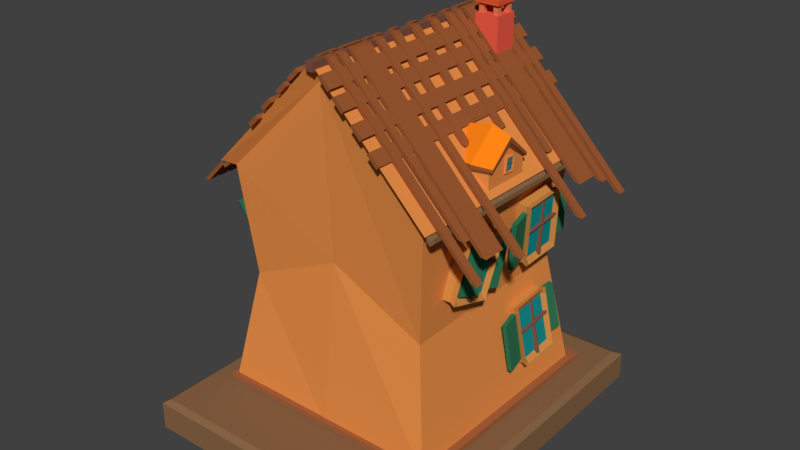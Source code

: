 # Source: DOMEK1.blend  (saved by Blender 2.79.0; exported with 4.5.12 LTS)
import bpy
from mathutils import Matrix  # noqa: F401  (used for matrix-valued properties, if any)

bpy.ops.wm.read_factory_settings(use_empty=True)
scene = bpy.context.scene
scene.name = 'Scene'

# ---- collections
col_collection_1 = bpy.data.collections.new('Collection 1'); scene.collection.children.link(col_collection_1)

# ---- materials (node trees are filled in below, after node groups)
mat_material_010 = bpy.data.materials.new('Material.010')
mat_material_010.alpha_threshold = 0.0
mat_material_010.roughness = 0.5
mat_material_002 = bpy.data.materials.new('Material.002')
mat_material_002.alpha_threshold = 0.0
mat_material_002.roughness = 0.5
mat_material_011 = bpy.data.materials.new('Material.011')
mat_material_011.alpha_threshold = 0.0
mat_material_011.roughness = 0.5
mat_material_013 = bpy.data.materials.new('Material.013')
mat_material_013.alpha_threshold = 0.0
mat_material_013.roughness = 0.5
mat_material_012 = bpy.data.materials.new('Material.012')
mat_material_012.alpha_threshold = 0.0
mat_material_012.roughness = 0.5
mat_material_007 = bpy.data.materials.new('Material.007')
mat_material_007.alpha_threshold = 0.0
mat_material_007.roughness = 0.5
mat_material_008 = bpy.data.materials.new('Material.008')
mat_material_008.alpha_threshold = 0.0
mat_material_008.roughness = 0.5
mat_material_015 = bpy.data.materials.new('Material.015')
mat_material_015.alpha_threshold = 0.0
mat_material_015.roughness = 0.5
mat_material_017 = bpy.data.materials.new('Material.017')
mat_material_017.alpha_threshold = 0.0
mat_material_017.roughness = 0.5
mat_material_004 = bpy.data.materials.new('Material.004')
mat_material_004.alpha_threshold = 0.0
mat_material_004.roughness = 0.5
mat_material_016 = bpy.data.materials.new('Material.016')
mat_material_016.alpha_threshold = 0.0
mat_material_016.roughness = 0.5
mat_material_003 = bpy.data.materials.new('Material.003')
mat_material_003.alpha_threshold = 0.0
mat_material_003.roughness = 0.5
mat_material_005 = bpy.data.materials.new('Material.005')
mat_material_005.alpha_threshold = 0.0
mat_material_005.roughness = 0.5
mat_material_006 = bpy.data.materials.new('Material.006')
mat_material_006.alpha_threshold = 0.0
mat_material_006.roughness = 0.5
mat_material_009 = bpy.data.materials.new('Material.009')
mat_material_009.alpha_threshold = 0.0
mat_material_009.roughness = 0.5

# ---- material node trees
mat_material_010.use_nodes = True; mat_material_010.node_tree.nodes.clear()
_N = mat_material_010.node_tree.nodes; _L = mat_material_010.node_tree.links
n0 = _N.new('ShaderNodeOutputMaterial'); n0.name = 'Material Output'; n0.location = (300, 300)
n1 = _N.new('ShaderNodeBsdfDiffuse'); n1.name = 'Diffuse BSDF'; n1.location = (10, 300)
n1.inputs[0].default_value = (0.2122, 0.08438, 0.05781, 1.0)
_L.new(n1.outputs[0], n0.inputs[0])
n0.is_active_output = True
mat_material_002.use_nodes = True; mat_material_002.node_tree.nodes.clear()
_N = mat_material_002.node_tree.nodes; _L = mat_material_002.node_tree.links
n0 = _N.new('ShaderNodeOutputMaterial'); n0.name = 'Material Output'; n0.location = (300, 300)
n1 = _N.new('ShaderNodeBsdfDiffuse'); n1.name = 'Diffuse BSDF'; n1.location = (10, 300)
n1.inputs[0].default_value = (0.8, 0.2738, 0.06595, 1.0)
_L.new(n1.outputs[0], n0.inputs[0])
n0.is_active_output = True
mat_material_011.use_nodes = True; mat_material_011.node_tree.nodes.clear()
_N = mat_material_011.node_tree.nodes; _L = mat_material_011.node_tree.links
n0 = _N.new('ShaderNodeOutputMaterial'); n0.name = 'Material Output'; n0.location = (300, 300)
n1 = _N.new('ShaderNodeBsdfDiffuse'); n1.name = 'Diffuse BSDF'; n1.location = (10, 300)
n1.inputs[0].default_value = (0.2529, 0.1334, 0.06331, 1.0)
_L.new(n1.outputs[0], n0.inputs[0])
n0.is_active_output = True
mat_material_013.use_nodes = True; mat_material_013.node_tree.nodes.clear()
_N = mat_material_013.node_tree.nodes; _L = mat_material_013.node_tree.links
n0 = _N.new('ShaderNodeOutputMaterial'); n0.name = 'Material Output'; n0.location = (300, 300)
n1 = _N.new('ShaderNodeBsdfDiffuse'); n1.name = 'Diffuse BSDF'; n1.location = (10, 300)
n1.inputs[0].default_value = (1.0, 0.2383, 0.00812, 1.0)
_L.new(n1.outputs[0], n0.inputs[0])
n0.is_active_output = True
mat_material_012.use_nodes = True; mat_material_012.node_tree.nodes.clear()
_N = mat_material_012.node_tree.nodes; _L = mat_material_012.node_tree.links
n0 = _N.new('ShaderNodeOutputMaterial'); n0.name = 'Material Output'; n0.location = (300, 300)
n1 = _N.new('ShaderNodeBsdfDiffuse'); n1.name = 'Diffuse BSDF'; n1.location = (10, 300)
n1.inputs[0].default_value = (0.3264, 0.09872, 0.03205, 1.0)
_L.new(n1.outputs[0], n0.inputs[0])
n0.is_active_output = True
mat_material_007.use_nodes = True; mat_material_007.node_tree.nodes.clear()
_N = mat_material_007.node_tree.nodes; _L = mat_material_007.node_tree.links
n0 = _N.new('ShaderNodeOutputMaterial'); n0.name = 'Material Output'; n0.location = (300, 300)
n1 = _N.new('ShaderNodeBsdfDiffuse'); n1.name = 'Diffuse BSDF'; n1.location = (10, 300)
n1.inputs[0].default_value = (0.6619, 0.2723, 0.064, 1.0)
_L.new(n1.outputs[0], n0.inputs[0])
n0.is_active_output = True
mat_material_008.use_nodes = True; mat_material_008.node_tree.nodes.clear()
_N = mat_material_008.node_tree.nodes; _L = mat_material_008.node_tree.links
n0 = _N.new('ShaderNodeOutputMaterial'); n0.name = 'Material Output'; n0.location = (300, 300)
n1 = _N.new('ShaderNodeBsdfDiffuse'); n1.name = 'Diffuse BSDF'; n1.location = (10, 300)
n1.inputs[0].default_value = (0.008769, 0.2883, 0.2883, 1.0)
_L.new(n1.outputs[0], n0.inputs[0])
n0.is_active_output = True
mat_material_015.use_nodes = True; mat_material_015.node_tree.nodes.clear()
_N = mat_material_015.node_tree.nodes; _L = mat_material_015.node_tree.links
n0 = _N.new('ShaderNodeOutputMaterial'); n0.name = 'Material Output'; n0.location = (300, 300)
n1 = _N.new('ShaderNodeBsdfDiffuse'); n1.name = 'Diffuse BSDF'; n1.location = (10, 300)
n1.inputs[0].default_value = (0.8689, 0.1105, 0.06482, 1.0)
_L.new(n1.outputs[0], n0.inputs[0])
n0.is_active_output = True
mat_material_017.use_nodes = True; mat_material_017.node_tree.nodes.clear()
_N = mat_material_017.node_tree.nodes; _L = mat_material_017.node_tree.links
n0 = _N.new('ShaderNodeOutputMaterial'); n0.name = 'Material Output'; n0.location = (300, 300)
n1 = _N.new('ShaderNodeBsdfDiffuse'); n1.name = 'Diffuse BSDF'; n1.location = (10, 300)
n1.inputs[0].default_value = (0.8, 0.1027, 0.03772, 1.0)
_L.new(n1.outputs[0], n0.inputs[0])
n0.is_active_output = True
mat_material_004.use_nodes = True; mat_material_004.node_tree.nodes.clear()
_N = mat_material_004.node_tree.nodes; _L = mat_material_004.node_tree.links
n0 = _N.new('ShaderNodeOutputMaterial'); n0.name = 'Material Output'; n0.location = (300, 300)
n1 = _N.new('ShaderNodeBsdfDiffuse'); n1.name = 'Diffuse BSDF'; n1.location = (10, 300)
n1.inputs[0].default_value = (0.3763, 0.1301, 0.04817, 1.0)
_L.new(n1.outputs[0], n0.inputs[0])
n0.is_active_output = True
mat_material_016.use_nodes = True; mat_material_016.node_tree.nodes.clear()
_N = mat_material_016.node_tree.nodes; _L = mat_material_016.node_tree.links
n0 = _N.new('ShaderNodeOutputMaterial'); n0.name = 'Material Output'; n0.location = (300, 300)
n1 = _N.new('ShaderNodeBsdfDiffuse'); n1.name = 'Diffuse BSDF'; n1.location = (10, 300)
n1.inputs[0].default_value = (0.8, 0.1992, 0.09667, 1.0)
_L.new(n1.outputs[0], n0.inputs[0])
n0.is_active_output = True
mat_material_003.use_nodes = True; mat_material_003.node_tree.nodes.clear()
_N = mat_material_003.node_tree.nodes; _L = mat_material_003.node_tree.links
n0 = _N.new('ShaderNodeOutputMaterial'); n0.name = 'Material Output'; n0.location = (300, 300)
n1 = _N.new('ShaderNodeBsdfDiffuse'); n1.name = 'Diffuse BSDF'; n1.location = (10, 300)
n1.inputs[0].default_value = (0.4969, 0.1683, 0.06125, 1.0)
n1.inputs[1].default_value = 1.0
_L.new(n1.outputs[0], n0.inputs[0])
n0.is_active_output = True
mat_material_005.use_nodes = True; mat_material_005.node_tree.nodes.clear()
_N = mat_material_005.node_tree.nodes; _L = mat_material_005.node_tree.links
n0 = _N.new('ShaderNodeOutputMaterial'); n0.name = 'Material Output'; n0.location = (300, 300)
n1 = _N.new('ShaderNodeBsdfDiffuse'); n1.name = 'Diffuse BSDF'; n1.location = (10, 300)
n1.inputs[0].default_value = (0.8, 0.5703, 0.1115, 1.0)
_L.new(n1.outputs[0], n0.inputs[0])
n0.is_active_output = True
mat_material_006.use_nodes = True; mat_material_006.node_tree.nodes.clear()
_N = mat_material_006.node_tree.nodes; _L = mat_material_006.node_tree.links
n0 = _N.new('ShaderNodeOutputMaterial'); n0.name = 'Material Output'; n0.location = (300, 300)
n1 = _N.new('ShaderNodeBsdfDiffuse'); n1.name = 'Diffuse BSDF'; n1.location = (10, 300)
n1.inputs[0].default_value = (0.05382, 0.07982, 0.1574, 1.0)
_L.new(n1.outputs[0], n0.inputs[0])
n0.is_active_output = True
mat_material_009.use_nodes = True; mat_material_009.node_tree.nodes.clear()
_N = mat_material_009.node_tree.nodes; _L = mat_material_009.node_tree.links
n0 = _N.new('ShaderNodeOutputMaterial'); n0.name = 'Material Output'; n0.location = (300, 300)
n1 = _N.new('ShaderNodeBsdfDiffuse'); n1.name = 'Diffuse BSDF'; n1.location = (10, 300)
n1.inputs[0].default_value = (0.0311, 0.1844, 0.08883, 1.0)
_L.new(n1.outputs[0], n0.inputs[0])
n0.is_active_output = True

# ---- world
world_world = bpy.data.worlds.new('World'); scene.world = world_world
world_world.color = (0.05088, 0.05088, 0.05088)
world_world.use_sun_shadow = False
world_world.sun_shadow_jitter_overblur = 0.0
world_world.cycles.sampling_method = 'MANUAL'

# ---- meshes
me_cube_010 = bpy.data.meshes.new('Cube.010')
me_cube_010.from_pydata([(-1.0, -9.189, -1.0), (-1.0, -9.189, 1.0), (-1.0, 53.65, -1.0), (-1.0, 53.65, 1.0), (1.0, -9.189, -1.0), (1.0, -9.189, 1.0), (1.0, 53.65, -1.0), (1.0, 53.65, 1.0)], [], [(0, 1, 3, 2), (2, 3, 7, 6), (6, 7, 5, 4), (4, 5, 1, 0), (2, 6, 4, 0), (7, 3, 1, 5)])
me_cube_010.materials.append(mat_material_010)
me_cube_010.use_remesh_preserve_volume = False
me_cube_010.use_remesh_preserve_attributes = False
me_cube_010.use_mirror_vertex_groups = False
me_cube_010.update()
me_cube_007 = bpy.data.meshes.new('Cube.007')
me_cube_007.from_pydata([(-1.0, -1.0, -1.0), (-1.0, -1.0, 1.0), (-1.0, 1.0, -1.0), (-1.0, 1.0, 1.0), (1.0, -1.0, -1.0), (1.0, -1.0, 1.0), (1.0, 1.0, -1.0), (1.0, 1.0, 1.0), (0.0, 1.0, -1.0), (0.0, 1.0, 2.0), (0.0, -1.0, -1.0), (0.0, -1.0, 2.0), (-0.9185, -0.9185, 0.9584), (-0.9185, 0.9185, 0.9584), (0.9185, 0.9185, 0.9584), (0.9185, -0.9185, 0.9584), (0.0, -0.9185, 1.846), (0.0, 0.9185, 1.846), (-0.8326, 0.8326, -0.1289), (0.8326, 0.8326, 0.05143), (0.8326, -0.8326, -0.001282), (0.0, -0.8326, 0.3838), (0.0, 0.8326, 0.3838), (-0.8326, -0.8326, -0.001282)], [], [(12, 1, 3, 13), (17, 9, 7, 14), (14, 7, 5, 15), (16, 11, 1, 12), (8, 6, 4, 10), (9, 3, 1, 11), (7, 9, 11, 5), (2, 8, 10, 0), (15, 5, 11, 16), (13, 3, 9, 17), (18, 13, 17, 22), (20, 15, 16, 21), (21, 16, 12, 23), (19, 14, 15, 20), (22, 17, 14, 19), (23, 12, 13, 18), (0, 23, 18, 2), (8, 22, 19, 6), (6, 19, 20, 4), (10, 21, 23, 0), (4, 20, 21, 10), (2, 18, 22, 8)])
me_cube_007.materials.append(mat_material_002)
me_cube_007.use_remesh_preserve_volume = False
me_cube_007.use_remesh_preserve_attributes = False
me_cube_007.use_mirror_vertex_groups = False
me_cube_007.update()
me_cube_008 = bpy.data.meshes.new('Cube.008')
me_cube_008.from_pydata([(-1.0, -11.84, -1.0), (-1.0, -11.84, 0.08816), (-1.0, 47.14, -1.0), (-1.0, 47.14, 0.08816), (1.0, -11.84, -1.0), (1.0, -11.84, 0.08816), (1.0, 47.14, -1.0), (1.0, 47.14, 0.08816), (0.0, 47.14, -0.1867), (0.0, 47.14, 1.0), (0.0, -11.84, -0.1867), (0.0, -11.84, 1.0)], [], [(0, 1, 3, 2), (8, 9, 7, 6), (6, 7, 5, 4), (10, 11, 1, 0), (8, 6, 4, 10), (9, 3, 1, 11), (7, 9, 11, 5), (2, 8, 10, 0), (4, 5, 11, 10), (2, 3, 9, 8)])
me_cube_008.materials.append(mat_material_011)
me_cube_008.use_remesh_preserve_volume = False
me_cube_008.use_remesh_preserve_attributes = False
me_cube_008.use_mirror_vertex_groups = False
me_cube_008.update()
me_cube_009 = bpy.data.meshes.new('Cube.009')
me_cube_009.from_pydata([(-1.0, -1.0, -1.0), (-1.0, -1.0, 0.1258), (-1.0, 1.0, -1.0), (-1.0, 1.0, 0.1258), (0.8528, -1.0, -1.0), (1.0, -1.0, 0.1258), (0.8528, 1.0, -1.0), (1.0, 1.0, 0.1258), (-1.0, 0.0, -1.0), (-1.0, 0.0, 1.0), (0.8528, 0.0, -1.0), (1.0, 0.0, 1.0), (-1.0, -1.0, 0.01326), (-1.0, 1.0, 0.01326), (1.0, 1.0, 0.01326), (1.0, -1.0, 0.01326), (1.0, 0.0, 0.8), (-1.0, 0.0, 0.8), (-1.0, 1.0, -0.08807), (0.8528, 1.0, -0.08807), (0.8528, -1.0, -0.08807), (0.8528, 0.0, 0.62), (-1.0, 0.0, 0.62), (-1.0, -1.0, -0.08807), (0.1399, 1.24, -1.194), (0.2533, 1.24, 0.2016), (0.1399, -1.24, -1.194), (0.2533, -1.24, 0.2016), (0.2533, 0.0, 1.286), (0.1399, 0.0, -1.194), (0.2533, -1.24, 0.062), (0.2533, 1.24, 0.062), (0.1399, 1.24, -0.06365), (0.1399, -1.24, -0.06365)], [], [(17, 9, 3, 13), (31, 25, 7, 14), (16, 11, 5, 15), (30, 27, 1, 12), (29, 10, 4, 26), (28, 9, 1, 27), (25, 3, 9, 28), (24, 6, 10, 29), (14, 7, 11, 16), (12, 1, 9, 17), (23, 12, 17, 22), (19, 14, 16, 21), (33, 30, 12, 23), (21, 16, 15, 20), (32, 31, 14, 19), (22, 17, 13, 18), (8, 22, 18, 2), (24, 32, 19, 6), (10, 21, 20, 4), (26, 33, 23, 0), (6, 19, 21, 10), (0, 23, 22, 8), (4, 20, 33, 26), (2, 18, 32, 24), (18, 13, 31, 32), (20, 15, 30, 33), (2, 24, 29, 8), (7, 25, 28, 11), (11, 28, 27, 5), (8, 29, 26, 0), (15, 5, 27, 30), (13, 3, 25, 31)])
me_cube_009.polygons.foreach_set('material_index', [0, 2, 2, 2, 0, 1, 1, 0, 2, 0, 0, 2, 2, 2, 2, 0, 0, 0, 0, 0, 0, 0, 0, 0, 2, 2, 0, 1, 1, 0, 2, 2])
me_cube_009.materials.append(mat_material_002)
me_cube_009.materials.append(mat_material_013)
me_cube_009.materials.append(mat_material_012)
me_cube_009.use_remesh_preserve_volume = False
me_cube_009.use_remesh_preserve_attributes = False
me_cube_009.use_mirror_vertex_groups = False
me_cube_009.update()
me_cube_043 = bpy.data.meshes.new('Cube.043')
me_cube_043.from_pydata([(-1.0, -2.786, -0.5335), (-1.0, -1.689, 0.3697), (-1.0, 50.23, -1.0), (-1.0, 51.32, -0.0968), (1.0, -2.786, -0.5335), (1.0, -1.689, 0.3697), (1.0, 50.23, -1.0), (1.0, 51.32, -0.0968), (2.058, -2.786, -0.5335), (2.058, -1.689, 0.3697), (2.058, 45.86, -1.06), (2.058, 46.96, -0.1572), (4.058, -2.786, -0.5335), (4.058, -1.689, 0.3697), (4.058, 45.86, -1.06), (4.058, 46.96, -0.1572), (5.123, -2.786, -0.5335), (5.123, -1.689, 0.3697), (5.123, 43.75, -1.135), (5.123, 44.85, -0.2322), (10.93, -2.786, -0.5335), (10.93, -1.689, 0.3697), (10.93, 43.75, -1.135), (10.93, 44.85, -0.2322), (15.37, -2.786, -0.5335), (15.37, -1.689, 0.3697), (15.37, 50.23, -1.0), (15.37, 51.32, -0.09693), (17.37, -2.786, -0.5335), (17.37, -1.689, 0.3697), (17.37, 50.23, -1.0), (17.37, 51.32, -0.09693), (12.32, -2.786, -0.5335), (12.32, -1.689, 0.3697), (12.32, 34.21, -1.08), (12.32, 35.31, -0.1769), (14.32, -2.786, -0.5335), (14.32, -1.689, 0.3697), (14.32, 34.21, -1.08), (14.32, 35.31, -0.1769), (42.72, -2.786, -0.5335), (42.72, -1.689, 0.3697), (42.72, 46.75, -1.375), (42.72, 47.85, -0.4723), (48.52, -2.786, -0.5335), (48.52, -1.689, 0.3697), (48.52, 46.75, -1.375), (48.52, 47.85, -0.4723), (53.16, -2.786, -0.5335), (53.16, -1.689, 0.3697), (53.16, 50.23, -1.0), (53.16, 51.32, -0.09694), (55.16, -2.786, -0.5335), (55.16, -1.689, 0.3697), (55.16, 50.23, -1.0), (55.16, 51.32, -0.09694), (50.1, -2.786, -0.5335), (50.1, -1.689, 0.3697), (50.1, 41.75, -0.4128), (50.1, 42.85, 0.4904), (52.1, -2.786, -0.5335), (52.1, -1.689, 0.3697), (52.1, 41.75, -0.4128), (52.1, 42.85, 0.4904), (38.61, -2.786, -0.5335), (38.61, -1.689, 0.3697), (38.61, 50.23, -1.0), (38.61, 51.32, -0.09694), (40.61, -2.786, -0.5335), (40.61, -1.689, 0.3697), (40.61, 50.23, -1.0), (40.61, 51.32, -0.09694), (33.33, -2.786, -0.5335), (33.33, -1.689, 0.3697), (33.33, 24.88, -1.38), (33.33, 25.97, -0.4771), (35.33, -2.786, -0.5335), (35.33, -1.689, 0.3697), (35.33, 24.88, -1.38), (35.33, 25.97, -0.4771), (20.82, -2.786, -0.5335), (20.82, -1.689, 0.3697), (20.82, 24.88, -1.38), (20.82, 25.97, -0.4771), (22.82, -2.786, -0.5335), (22.82, -1.689, 0.3697), (22.82, 24.88, -1.38), (22.82, 25.97, -0.4771), (27.03, -2.786, -0.5335), (27.03, -1.689, 0.3697), (27.03, 20.39, -1.36), (27.03, 21.49, -0.457), (29.03, -2.786, -0.5335), (29.03, -1.689, 0.3697), (29.03, 20.39, -1.36), (29.03, 21.49, -0.457)], [], [(0, 1, 3, 2), (2, 3, 7, 6), (6, 7, 5, 4), (4, 5, 1, 0), (2, 6, 4, 0), (7, 3, 1, 5), (8, 9, 11, 10), (10, 11, 15, 14), (14, 15, 13, 12), (12, 13, 9, 8), (10, 14, 12, 8), (15, 11, 9, 13), (16, 17, 19, 18), (18, 19, 23, 22), (22, 23, 21, 20), (20, 21, 17, 16), (18, 22, 20, 16), (23, 19, 17, 21), (24, 25, 27, 26), (26, 27, 31, 30), (30, 31, 29, 28), (28, 29, 25, 24), (26, 30, 28, 24), (31, 27, 25, 29), (32, 33, 35, 34), (34, 35, 39, 38), (38, 39, 37, 36), (36, 37, 33, 32), (34, 38, 36, 32), (39, 35, 33, 37), (40, 41, 43, 42), (42, 43, 47, 46), (46, 47, 45, 44), (44, 45, 41, 40), (42, 46, 44, 40), (47, 43, 41, 45), (48, 49, 51, 50), (50, 51, 55, 54), (54, 55, 53, 52), (52, 53, 49, 48), (50, 54, 52, 48), (55, 51, 49, 53), (56, 57, 59, 58), (58, 59, 63, 62), (62, 63, 61, 60), (60, 61, 57, 56), (58, 62, 60, 56), (63, 59, 57, 61), (64, 65, 67, 66), (66, 67, 71, 70), (70, 71, 69, 68), (68, 69, 65, 64), (66, 70, 68, 64), (71, 67, 65, 69), (72, 73, 75, 74), (74, 75, 79, 78), (78, 79, 77, 76), (76, 77, 73, 72), (74, 78, 76, 72), (79, 75, 73, 77), (80, 81, 83, 82), (82, 83, 87, 86), (86, 87, 85, 84), (84, 85, 81, 80), (82, 86, 84, 80), (87, 83, 81, 85), (88, 89, 91, 90), (90, 91, 95, 94), (94, 95, 93, 92), (92, 93, 89, 88), (90, 94, 92, 88), (95, 91, 89, 93)])
me_cube_043.materials.append(mat_material_012)
me_cube_043.use_remesh_preserve_volume = False
me_cube_043.use_remesh_preserve_attributes = False
me_cube_043.use_mirror_vertex_groups = False
me_cube_043.update()
me_cube_044 = bpy.data.meshes.new('Cube.044')
me_cube_044.from_pydata([(-2.966, -1.885, -1.164), (-3.078, 1.147, -1.164), (-0.3931, -1.788, -1.164), (-0.5047, 1.245, -1.164), (-0.3931, -1.788, -0.9254), (-0.5047, 1.245, -0.9254), (-3.078, 1.147, -0.9447), (-0.5047, 1.245, -0.9254), (-0.5513, 1.155, -0.8788), (-2.966, -1.885, -0.9217), (-0.4413, -1.745, -0.8788), (-0.3968, -1.788, -0.9217), (-3.078, 1.14, -0.9394), (-3.018, 1.06, -0.8788), (-2.908, -1.84, -0.8788), (-2.966, -1.885, -0.9217)], [], [(1, 6, 7, 5, 3), (9, 11, 10, 14, 15), (1, 3, 2, 0), (3, 5, 4, 2), (2, 4, 11, 9, 0), (8, 13, 14, 10), (7, 8, 10, 11, 4, 5), (7, 6, 12, 13, 8), (14, 13, 12, 15), (0, 9, 15, 12, 6, 1)])
me_cube_044.materials.append(mat_material_011)
me_cube_044.use_remesh_preserve_volume = False
me_cube_044.use_remesh_preserve_attributes = False
me_cube_044.use_mirror_vertex_groups = False
me_cube_044.update()
me_cube_065 = bpy.data.meshes.new('Cube.065')
me_cube_065.from_pydata([(-1.0, -0.6732, -1.0), (-1.163, 8.977, -1.028), (-0.8556, -0.5289, -0.2894), (-1.0, -0.6732, -0.4337), (-1.019, 8.833, -0.3175), (-1.163, 8.977, -0.4618), (-0.2813, -0.5289, -0.2894), (-0.1369, -0.6732, -0.4337), (-0.4443, 8.833, -0.3175), (-0.3, 8.977, -0.4618), (-0.4001, -0.6732, -1.0), (-0.1369, -0.6732, -0.7368), (-0.3, 8.977, -0.7649), (-0.5631, 8.977, -1.028)], [], [(8, 4, 2, 6), (1, 5, 9, 12, 13), (0, 3, 5, 1), (10, 11, 7, 3, 0), (2, 4, 5, 3), (4, 8, 9, 5), (8, 6, 7, 9), (6, 2, 3, 7), (12, 9, 7, 11), (10, 13, 12, 11), (1, 13, 10, 0)])
me_cube_065.materials.append(mat_material_010)
me_cube_065.use_remesh_preserve_volume = False
me_cube_065.use_remesh_preserve_attributes = False
me_cube_065.use_mirror_vertex_groups = False
me_cube_065.update()
me_cube_057 = bpy.data.meshes.new('Cube.057')
me_cube_057.from_pydata([(-1.0, -0.6732, -1.0), (-1.0, 5.909, -1.0), (-0.8556, -0.5289, -0.2894), (-1.0, -0.6732, -0.4337), (-0.8556, 5.764, -0.2894), (-1.0, 5.909, -0.4337), (-0.2813, -0.5289, -0.2894), (-0.1369, -0.6732, -0.4337), (-0.2813, 5.764, -0.2894), (-0.1369, 5.909, -0.4337), (-0.4001, -0.6732, -1.0), (-0.1369, -0.6732, -0.7368), (-0.1369, 5.909, -0.7368), (-0.4001, 5.909, -1.0)], [], [(8, 4, 2, 6), (1, 5, 9, 12, 13), (0, 3, 5, 1), (10, 11, 7, 3, 0), (2, 4, 5, 3), (4, 8, 9, 5), (8, 6, 7, 9), (6, 2, 3, 7), (12, 9, 7, 11), (10, 13, 12, 11), (1, 13, 10, 0)])
me_cube_057.materials.append(mat_material_010)
me_cube_057.use_remesh_preserve_volume = False
me_cube_057.use_remesh_preserve_attributes = False
me_cube_057.use_mirror_vertex_groups = False
me_cube_057.update()
me_cube_047 = bpy.data.meshes.new('Cube.047')
me_cube_047.from_pydata([(-1.0, -1.0, -1.0), (-1.0, -1.0, 1.0), (-1.0, 0.3716, -1.0), (-1.0, 0.3716, 1.0), (-0.4075, -1.0, -1.0), (-0.4075, -1.0, 1.0), (-0.4075, 0.3716, -1.0), (-0.4075, 0.3716, 1.0), (-1.0, -1.0, 0.8), (-1.0, 0.3716, 0.8), (-0.4075, 0.3716, 0.8), (-0.4075, -1.0, 0.8), (-1.0, 0.3716, -0.82), (-0.4075, 0.3716, -0.82), (-0.4075, -1.0, -0.82), (-1.0, -1.0, -0.82), (-1.0, 0.2345, -1.0), (-1.0, 0.2345, 1.0), (-0.4075, 0.2345, -1.0), (-0.4075, 0.2345, 1.0), (-0.517, 0.2345, 0.8112), (-1.0, 0.2345, 0.8), (-1.0, 0.2345, -0.82), (-0.517, 0.2345, -0.8088), (-1.0, -0.8766, -1.0), (-0.4075, -0.8766, 1.0), (-0.517, -0.8766, 0.8112), (-0.517, -0.8766, -0.8088), (-1.0, -0.8766, 1.0), (-0.4075, -0.8766, -1.0), (-1.0, -0.8766, 0.8), (-1.0, -0.8766, -0.82), (-0.5853, 0.3374, -0.9504), (-0.5853, 0.3374, 0.95), (-0.5853, -0.966, -0.9504), (-0.5853, -0.966, 0.95), (-0.5853, -0.966, 0.76), (-0.5853, 0.3374, 0.76), (-0.5853, 0.3374, -0.7793), (-0.5853, -0.966, -0.7793), (-0.5853, 0.207, 0.95), (-0.5853, 0.207, -0.9504), (-0.5853, -0.8487, 0.95), (-0.5853, -0.8487, -0.9504)], [], [(21, 17, 3, 9), (37, 33, 7, 10), (26, 25, 5, 11), (36, 35, 1, 8), (43, 29, 4, 34), (42, 28, 1, 35), (39, 36, 8, 15), (27, 26, 11, 14), (38, 37, 10, 13), (22, 21, 9, 12), (16, 22, 12, 2), (32, 38, 13, 6), (29, 27, 14, 4), (34, 39, 15, 0), (6, 13, 23, 18), (24, 31, 22, 16), (31, 30, 21, 22), (13, 10, 20, 23), (33, 3, 17, 40), (32, 6, 18, 41), (10, 7, 19, 20), (30, 28, 17, 21), (8, 1, 28, 30), (15, 8, 30, 31), (0, 15, 31, 24), (18, 23, 27, 29), (23, 20, 26, 27), (40, 17, 28, 42), (41, 18, 29, 43), (20, 19, 25, 26), (16, 41, 43, 24), (19, 40, 42, 25), (2, 32, 41, 16), (7, 33, 40, 19), (4, 14, 39, 34), (2, 12, 38, 32), (12, 9, 37, 38), (14, 11, 36, 39), (25, 42, 35, 5), (24, 43, 34, 0), (11, 5, 35, 36), (9, 3, 33, 37)])
me_cube_047.polygons.foreach_set('material_index', [0, 0, 0, 0, 0, 0, 0, 0, 0, 0, 0, 0, 0, 0, 0, 0, 0, 0, 0, 0, 0, 0, 0, 0, 0, 0, 1, 0, 0, 0, 0, 0, 0, 0, 0, 0, 0, 0, 0, 0, 0, 0])
me_cube_047.materials.append(mat_material_007)
me_cube_047.materials.append(mat_material_008)
me_cube_047.use_remesh_preserve_volume = False
me_cube_047.use_remesh_preserve_attributes = False
me_cube_047.use_mirror_vertex_groups = False
me_cube_047.update()
me_cube_058 = bpy.data.meshes.new('Cube.058')
me_cube_058.from_pydata([(-1.0, -1.0, -1.0), (-1.0, -1.0, 1.0), (-1.0, 0.3716, -1.0), (-1.0, 0.3716, 1.0), (-0.4075, -1.0, -1.0), (-0.4075, -1.0, 1.0), (-0.4075, 0.3716, -1.0), (-0.4075, 0.3716, 1.0), (-1.0, -1.0, 0.8), (-1.0, 0.3716, 0.8), (-0.4075, 0.3716, 0.8), (-0.4075, -1.0, 0.8), (-1.0, 0.3716, -0.82), (-0.4075, 0.3716, -0.82), (-0.4075, -1.0, -0.82), (-1.0, -1.0, -0.82), (-1.0, 0.2345, -1.0), (-1.0, 0.2345, 1.0), (-0.4075, 0.2345, -1.0), (-0.4075, 0.2345, 1.0), (-0.517, 0.2345, 0.8112), (-1.0, 0.2345, 0.8), (-1.0, 0.2345, -0.82), (-0.517, 0.2345, -0.8088), (-1.0, -0.8766, -1.0), (-0.4075, -0.8766, 1.0), (-0.517, -0.8766, 0.8112), (-0.517, -0.8766, -0.8088), (-1.0, -0.8766, 1.0), (-0.4075, -0.8766, -1.0), (-1.0, -0.8766, 0.8), (-1.0, -0.8766, -0.82), (-0.5853, 0.3374, -0.9504), (-0.5853, 0.3374, 0.95), (-0.5853, -0.966, -0.9504), (-0.5853, -0.966, 0.95), (-0.5853, -0.966, 0.76), (-0.5853, 0.3374, 0.76), (-0.5853, 0.3374, -0.7793), (-0.5853, -0.966, -0.7793), (-0.5853, 0.207, 0.95), (-0.5853, 0.207, -0.9504), (-0.5853, -0.8487, 0.95), (-0.5853, -0.8487, -0.9504)], [], [(21, 17, 3, 9), (37, 33, 7, 10), (26, 25, 5, 11), (36, 35, 1, 8), (43, 29, 4, 34), (42, 28, 1, 35), (39, 36, 8, 15), (27, 26, 11, 14), (38, 37, 10, 13), (22, 21, 9, 12), (16, 22, 12, 2), (32, 38, 13, 6), (29, 27, 14, 4), (34, 39, 15, 0), (6, 13, 23, 18), (24, 31, 22, 16), (31, 30, 21, 22), (13, 10, 20, 23), (33, 3, 17, 40), (32, 6, 18, 41), (10, 7, 19, 20), (30, 28, 17, 21), (8, 1, 28, 30), (15, 8, 30, 31), (0, 15, 31, 24), (18, 23, 27, 29), (23, 20, 26, 27), (40, 17, 28, 42), (41, 18, 29, 43), (20, 19, 25, 26), (16, 41, 43, 24), (19, 40, 42, 25), (2, 32, 41, 16), (7, 33, 40, 19), (4, 14, 39, 34), (2, 12, 38, 32), (12, 9, 37, 38), (14, 11, 36, 39), (25, 42, 35, 5), (24, 43, 34, 0), (11, 5, 35, 36), (9, 3, 33, 37)])
me_cube_058.polygons.foreach_set('material_index', [0, 0, 0, 0, 0, 0, 0, 0, 0, 0, 0, 0, 0, 0, 0, 0, 0, 0, 0, 0, 0, 0, 0, 0, 0, 0, 1, 0, 0, 0, 0, 0, 0, 0, 0, 0, 0, 0, 0, 0, 0, 0])
me_cube_058.materials.append(mat_material_007)
me_cube_058.materials.append(mat_material_008)
me_cube_058.use_remesh_preserve_volume = False
me_cube_058.use_remesh_preserve_attributes = False
me_cube_058.use_mirror_vertex_groups = False
me_cube_058.update()
me_cube_049 = bpy.data.meshes.new('Cube.049')
me_cube_049.from_pydata([(-1.0, -1.0, -1.0), (-1.0, -1.0, 1.0), (-1.0, 0.3716, -1.0), (-1.0, 0.3716, 1.0), (-0.4075, -1.0, -1.0), (-0.4075, -1.0, 1.0), (-0.4075, 0.3716, -1.0), (-0.4075, 0.3716, 1.0), (-1.0, -1.0, 0.8), (-1.0, 0.3716, 0.8), (-0.4075, 0.3716, 0.8), (-0.4075, -1.0, 0.8), (-1.0, 0.3716, -0.82), (-0.4075, 0.3716, -0.82), (-0.4075, -1.0, -0.82), (-1.0, -1.0, -0.82), (-1.0, 0.2345, -1.0), (-1.0, 0.2345, 1.0), (-0.4075, 0.2345, -1.0), (-0.4075, 0.2345, 1.0), (-0.517, 0.2345, 0.8112), (-1.0, 0.2345, 0.8), (-1.0, 0.2345, -0.82), (-0.517, 0.2345, -0.8088), (-1.0, -0.8766, -1.0), (-0.4075, -0.8766, 1.0), (-0.517, -0.8766, 0.8112), (-0.517, -0.8766, -0.8088), (-1.0, -0.8766, 1.0), (-0.4075, -0.8766, -1.0), (-1.0, -0.8766, 0.8), (-1.0, -0.8766, -0.82)], [], [(21, 17, 3, 9), (9, 3, 7, 10), (26, 25, 5, 11), (11, 5, 1, 8), (24, 29, 4, 0), (25, 28, 1, 5), (14, 11, 8, 15), (27, 26, 11, 14), (12, 9, 10, 13), (22, 21, 9, 12), (16, 22, 12, 2), (2, 12, 13, 6), (29, 27, 14, 4), (4, 14, 15, 0), (6, 13, 23, 18), (24, 31, 22, 16), (31, 30, 21, 22), (13, 10, 20, 23), (7, 3, 17, 19), (2, 6, 18, 16), (10, 7, 19, 20), (30, 28, 17, 21), (8, 1, 28, 30), (15, 8, 30, 31), (0, 15, 31, 24), (18, 23, 27, 29), (23, 20, 26, 27), (19, 17, 28, 25), (16, 18, 29, 24), (20, 19, 25, 26)])
me_cube_049.polygons.foreach_set('material_index', [0, 0, 0, 0, 0, 0, 0, 0, 0, 0, 0, 0, 0, 0, 0, 0, 0, 0, 0, 0, 0, 0, 0, 0, 0, 0, 1, 0, 0, 0])
me_cube_049.materials.append(mat_material_002)
me_cube_049.materials.append(mat_material_008)
me_cube_049.use_remesh_preserve_volume = False
me_cube_049.use_remesh_preserve_attributes = False
me_cube_049.use_mirror_vertex_groups = False
me_cube_049.update()
me_cube_059 = bpy.data.meshes.new('Cube.059')
me_cube_059.from_pydata([(-1.0, -1.0, -1.0), (-1.0, -1.0, 1.0), (-1.0, 0.3716, -1.0), (-1.0, 0.3716, 1.0), (-0.4075, -1.0, -1.0), (-0.4075, -1.0, 1.0), (-0.4075, 0.3716, -1.0), (-0.4075, 0.3716, 1.0), (-1.0, -1.0, 0.8), (-1.0, 0.3716, 0.8), (-0.4075, 0.3716, 0.8), (-0.4075, -1.0, 0.8), (-1.0, 0.3716, -0.82), (-0.4075, 0.3716, -0.82), (-0.4075, -1.0, -0.82), (-1.0, -1.0, -0.82), (-1.0, 0.2345, -1.0), (-1.0, 0.2345, 1.0), (-0.4075, 0.2345, -1.0), (-0.4075, 0.2345, 1.0), (-0.517, 0.2345, 0.8112), (-1.0, 0.2345, 0.8), (-1.0, 0.2345, -0.82), (-0.517, 0.2345, -0.8088), (-1.0, -0.8766, -1.0), (-0.4075, -0.8766, 1.0), (-0.517, -0.8766, 0.8112), (-0.517, -0.8766, -0.8088), (-1.0, -0.8766, 1.0), (-0.4075, -0.8766, -1.0), (-1.0, -0.8766, 0.8), (-1.0, -0.8766, -0.82), (-0.5853, 0.3374, -0.9504), (-0.5853, 0.3374, 0.95), (-0.5853, -0.966, -0.9504), (-0.5853, -0.966, 0.95), (-0.5853, -0.966, 0.76), (-0.5853, 0.3374, 0.76), (-0.5853, 0.3374, -0.7793), (-0.5853, -0.966, -0.7793), (-0.5853, 0.207, 0.95), (-0.5853, 0.207, -0.9504), (-0.5853, -0.8487, 0.95), (-0.5853, -0.8487, -0.9504)], [], [(21, 17, 3, 9), (37, 33, 7, 10), (26, 25, 5, 11), (36, 35, 1, 8), (43, 29, 4, 34), (42, 28, 1, 35), (39, 36, 8, 15), (27, 26, 11, 14), (38, 37, 10, 13), (22, 21, 9, 12), (16, 22, 12, 2), (32, 38, 13, 6), (29, 27, 14, 4), (34, 39, 15, 0), (6, 13, 23, 18), (24, 31, 22, 16), (31, 30, 21, 22), (13, 10, 20, 23), (33, 3, 17, 40), (32, 6, 18, 41), (10, 7, 19, 20), (30, 28, 17, 21), (8, 1, 28, 30), (15, 8, 30, 31), (0, 15, 31, 24), (18, 23, 27, 29), (23, 20, 26, 27), (40, 17, 28, 42), (41, 18, 29, 43), (20, 19, 25, 26), (16, 41, 43, 24), (19, 40, 42, 25), (2, 32, 41, 16), (7, 33, 40, 19), (4, 14, 39, 34), (2, 12, 38, 32), (12, 9, 37, 38), (14, 11, 36, 39), (25, 42, 35, 5), (24, 43, 34, 0), (11, 5, 35, 36), (9, 3, 33, 37)])
me_cube_059.polygons.foreach_set('material_index', [0, 0, 0, 0, 0, 0, 0, 0, 0, 0, 0, 0, 0, 0, 0, 0, 0, 0, 0, 0, 0, 0, 0, 0, 0, 0, 1, 0, 0, 0, 0, 0, 0, 0, 0, 0, 0, 0, 0, 0, 0, 0])
me_cube_059.materials.append(mat_material_007)
me_cube_059.materials.append(mat_material_008)
me_cube_059.use_remesh_preserve_volume = False
me_cube_059.use_remesh_preserve_attributes = False
me_cube_059.use_mirror_vertex_groups = False
me_cube_059.update()
me_cube_060 = bpy.data.meshes.new('Cube.060')
me_cube_060.from_pydata([(-1.0, -0.6732, -1.0), (-1.0, 5.909, -1.0), (-0.8556, -0.5289, -0.2894), (-1.0, -0.6732, -0.4337), (-0.8556, 5.764, -0.2894), (-1.0, 5.909, -0.4337), (-0.2813, -0.5289, -0.2894), (-0.1369, -0.6732, -0.4337), (-0.2813, 5.764, -0.2894), (-0.1369, 5.909, -0.4337), (-0.4001, -0.6732, -1.0), (-0.1369, -0.6732, -0.7368), (-0.1369, 5.909, -0.7368), (-0.4001, 5.909, -1.0)], [], [(8, 4, 2, 6), (1, 5, 9, 12, 13), (0, 3, 5, 1), (10, 11, 7, 3, 0), (2, 4, 5, 3), (4, 8, 9, 5), (8, 6, 7, 9), (6, 2, 3, 7), (12, 9, 7, 11), (10, 13, 12, 11), (1, 13, 10, 0)])
me_cube_060.materials.append(mat_material_010)
me_cube_060.use_remesh_preserve_volume = False
me_cube_060.use_remesh_preserve_attributes = False
me_cube_060.use_mirror_vertex_groups = False
me_cube_060.update()
me_cube_066 = bpy.data.meshes.new('Cube.066')
me_cube_066.from_pydata([(-1.0, -0.6732, -1.0), (-1.163, 8.977, -1.028), (-0.8556, -0.5289, -0.2894), (-1.0, -0.6732, -0.4337), (-1.019, 8.833, -0.3175), (-1.163, 8.977, -0.4618), (-0.2813, -0.5289, -0.2894), (-0.1369, -0.6732, -0.4337), (-0.4443, 8.833, -0.3175), (-0.3, 8.977, -0.4618), (-0.4001, -0.6732, -1.0), (-0.1369, -0.6732, -0.7368), (-0.3, 8.977, -0.7649), (-0.5631, 8.977, -1.028)], [], [(8, 4, 2, 6), (1, 5, 9, 12, 13), (0, 3, 5, 1), (10, 11, 7, 3, 0), (2, 4, 5, 3), (4, 8, 9, 5), (8, 6, 7, 9), (6, 2, 3, 7), (12, 9, 7, 11), (10, 13, 12, 11), (1, 13, 10, 0)])
me_cube_066.materials.append(mat_material_010)
me_cube_066.use_remesh_preserve_volume = False
me_cube_066.use_remesh_preserve_attributes = False
me_cube_066.use_mirror_vertex_groups = False
me_cube_066.update()
me_cube_062 = bpy.data.meshes.new('Cube.062')
me_cube_062.from_pydata([(-1.514, -1.478, -1.025), (-1.514, -1.478, -0.4587), (-0.6506, -1.478, -0.4587), (-0.9137, -1.478, -1.025), (-0.6506, -1.478, -0.7619)], [], [(3, 4, 2, 1, 0)])
me_cube_062.use_remesh_preserve_volume = False
me_cube_062.use_remesh_preserve_attributes = False
me_cube_062.use_mirror_vertex_groups = False
me_cube_062.update()
me_cube_054 = bpy.data.meshes.new('Cube.054')
me_cube_054.from_pydata([(-1.0, -0.6732, -1.0), (-1.0, 5.909, -1.0), (-0.8556, -0.5289, -0.2894), (-1.0, -0.6732, -0.4337), (-0.8556, 5.764, -0.2894), (-1.0, 5.909, -0.4337), (-0.2813, -0.5289, -0.2894), (-0.1369, -0.6732, -0.4337), (-0.2813, 5.764, -0.2894), (-0.1369, 5.909, -0.4337), (-0.4001, -0.6732, -1.0), (-0.1369, -0.6732, -0.7368), (-0.1369, 5.909, -0.7368), (-0.4001, 5.909, -1.0)], [], [(8, 4, 2, 6), (1, 5, 9, 12, 13), (0, 3, 5, 1), (10, 11, 7, 3, 0), (2, 4, 5, 3), (4, 8, 9, 5), (8, 6, 7, 9), (6, 2, 3, 7), (12, 9, 7, 11), (10, 13, 12, 11), (1, 13, 10, 0)])
me_cube_054.materials.append(mat_material_010)
me_cube_054.use_remesh_preserve_volume = False
me_cube_054.use_remesh_preserve_attributes = False
me_cube_054.use_mirror_vertex_groups = False
me_cube_054.update()
me_cube_067 = bpy.data.meshes.new('Cube.067')
me_cube_067.from_pydata([(-1.0, -0.6732, -1.0), (-1.163, 8.977, -1.028), (-0.8556, -0.5289, -0.2894), (-1.0, -0.6732, -0.4337), (-1.019, 8.833, -0.3175), (-1.163, 8.977, -0.4618), (-0.2813, -0.5289, -0.2894), (-0.1369, -0.6732, -0.4337), (-0.4443, 8.833, -0.3175), (-0.3, 8.977, -0.4618), (-0.4001, -0.6732, -1.0), (-0.1369, -0.6732, -0.7368), (-0.3, 8.977, -0.7649), (-0.5631, 8.977, -1.028)], [], [(8, 4, 2, 6), (1, 5, 9, 12, 13), (0, 3, 5, 1), (10, 11, 7, 3, 0), (2, 4, 5, 3), (4, 8, 9, 5), (8, 6, 7, 9), (6, 2, 3, 7), (12, 9, 7, 11), (10, 13, 12, 11), (1, 13, 10, 0)])
me_cube_067.materials.append(mat_material_010)
me_cube_067.use_remesh_preserve_volume = False
me_cube_067.use_remesh_preserve_attributes = False
me_cube_067.use_mirror_vertex_groups = False
me_cube_067.update()
me_cube_063 = bpy.data.meshes.new('Cube.063')
me_cube_063.from_pydata([(-1.0, -0.6732, -1.0), (-1.0, 5.909, -1.0), (-0.8556, -0.5289, -0.2894), (-1.0, -0.6732, -0.4337), (-0.8556, 5.764, -0.2894), (-1.0, 5.909, -0.4337), (-0.2813, -0.5289, -0.2894), (-0.1369, -0.6732, -0.4337), (-0.2813, 5.764, -0.2894), (-0.1369, 5.909, -0.4337), (-0.4001, -0.6732, -1.0), (-0.1369, -0.6732, -0.7368), (-0.1369, 5.909, -0.7368), (-0.4001, 5.909, -1.0)], [], [(8, 4, 2, 6), (1, 5, 9, 12, 13), (0, 3, 5, 1), (10, 11, 7, 3, 0), (2, 4, 5, 3), (4, 8, 9, 5), (8, 6, 7, 9), (6, 2, 3, 7), (12, 9, 7, 11), (10, 13, 12, 11), (1, 13, 10, 0)])
me_cube_063.materials.append(mat_material_010)
me_cube_063.use_remesh_preserve_volume = False
me_cube_063.use_remesh_preserve_attributes = False
me_cube_063.use_mirror_vertex_groups = False
me_cube_063.update()
me_cube_064 = bpy.data.meshes.new('Cube.064')
me_cube_064.from_pydata([(-1.0, -1.0, -1.0), (-1.0, -1.0, 1.0), (-1.0, 0.3716, -1.0), (-1.0, 0.3716, 1.0), (-0.4075, -1.0, -1.0), (-0.4075, -1.0, 1.0), (-0.4075, 0.3716, -1.0), (-0.4075, 0.3716, 1.0), (-1.0, -1.0, 0.8), (-1.0, 0.3716, 0.8), (-0.4075, 0.3716, 0.8), (-0.4075, -1.0, 0.8), (-1.0, 0.3716, -0.82), (-0.4075, 0.3716, -0.82), (-0.4075, -1.0, -0.82), (-1.0, -1.0, -0.82), (-1.0, 0.2345, -1.0), (-1.0, 0.2345, 1.0), (-0.4075, 0.2345, -1.0), (-0.4075, 0.2345, 1.0), (-0.517, 0.2345, 0.8112), (-1.0, 0.2345, 0.8), (-1.0, 0.2345, -0.82), (-0.517, 0.2345, -0.8088), (-1.0, -0.8766, -1.0), (-0.4075, -0.8766, 1.0), (-0.517, -0.8766, 0.8112), (-0.517, -0.8766, -0.8088), (-1.0, -0.8766, 1.0), (-0.4075, -0.8766, -1.0), (-1.0, -0.8766, 0.8), (-1.0, -0.8766, -0.82), (-0.5853, 0.3374, -0.9504), (-0.5853, 0.3374, 0.95), (-0.5853, -0.966, -0.9504), (-0.5853, -0.966, 0.95), (-0.5853, -0.966, 0.76), (-0.5853, 0.3374, 0.76), (-0.5853, 0.3374, -0.7793), (-0.5853, -0.966, -0.7793), (-0.5853, 0.207, 0.95), (-0.5853, 0.207, -0.9504), (-0.5853, -0.8487, 0.95), (-0.5853, -0.8487, -0.9504)], [], [(21, 17, 3, 9), (37, 33, 7, 10), (26, 25, 5, 11), (36, 35, 1, 8), (43, 29, 4, 34), (42, 28, 1, 35), (39, 36, 8, 15), (27, 26, 11, 14), (38, 37, 10, 13), (22, 21, 9, 12), (16, 22, 12, 2), (32, 38, 13, 6), (29, 27, 14, 4), (34, 39, 15, 0), (6, 13, 23, 18), (24, 31, 22, 16), (31, 30, 21, 22), (13, 10, 20, 23), (33, 3, 17, 40), (32, 6, 18, 41), (10, 7, 19, 20), (30, 28, 17, 21), (8, 1, 28, 30), (15, 8, 30, 31), (0, 15, 31, 24), (18, 23, 27, 29), (23, 20, 26, 27), (40, 17, 28, 42), (41, 18, 29, 43), (20, 19, 25, 26), (16, 41, 43, 24), (19, 40, 42, 25), (2, 32, 41, 16), (7, 33, 40, 19), (4, 14, 39, 34), (2, 12, 38, 32), (12, 9, 37, 38), (14, 11, 36, 39), (25, 42, 35, 5), (24, 43, 34, 0), (11, 5, 35, 36), (9, 3, 33, 37)])
me_cube_064.polygons.foreach_set('material_index', [0, 0, 0, 0, 0, 0, 0, 0, 0, 0, 0, 0, 0, 0, 0, 0, 0, 0, 0, 0, 0, 0, 0, 0, 0, 0, 1, 0, 0, 0, 0, 0, 0, 0, 0, 0, 0, 0, 0, 0, 0, 0])
me_cube_064.materials.append(mat_material_007)
me_cube_064.materials.append(mat_material_008)
me_cube_064.use_remesh_preserve_volume = False
me_cube_064.use_remesh_preserve_attributes = False
me_cube_064.use_mirror_vertex_groups = False
me_cube_064.update()
me_cube_068 = bpy.data.meshes.new('Cube.068')
me_cube_068.from_pydata([(-1.0, -0.6732, -1.0), (-1.163, 8.977, -1.028), (-0.8556, -0.5289, -0.2894), (-1.0, -0.6732, -0.4337), (-1.019, 8.833, -0.3175), (-1.163, 8.977, -0.4618), (-0.2813, -0.5289, -0.2894), (-0.1369, -0.6732, -0.4337), (-0.4443, 8.833, -0.3175), (-0.3, 8.977, -0.4618), (-0.4001, -0.6732, -1.0), (-0.1369, -0.6732, -0.7368), (-0.3, 8.977, -0.7649), (-0.5631, 8.977, -1.028)], [], [(8, 4, 2, 6), (1, 5, 9, 12, 13), (0, 3, 5, 1), (10, 11, 7, 3, 0), (2, 4, 5, 3), (4, 8, 9, 5), (8, 6, 7, 9), (6, 2, 3, 7), (12, 9, 7, 11), (10, 13, 12, 11), (1, 13, 10, 0)])
me_cube_068.materials.append(mat_material_010)
me_cube_068.use_remesh_preserve_volume = False
me_cube_068.use_remesh_preserve_attributes = False
me_cube_068.use_mirror_vertex_groups = False
me_cube_068.update()
me_cube_069 = bpy.data.meshes.new('Cube.069')
me_cube_069.from_pydata([(-1.0, -1.0, -1.0), (-1.0, -1.0, 1.379), (-1.0, -0.462, -1.0), (-1.0, -0.462, 1.379), (0.6584, -1.0, -1.0), (0.6584, -1.0, 1.379), (0.6584, -0.462, -1.0), (0.6584, -0.462, 1.379), (-1.05, -1.06, 0.1893), (-1.05, -0.402, 0.1893), (0.7082, -0.402, 0.1893), (0.7082, -1.06, 0.1893), (0.8266, -0.402, 0.1893), (0.7769, -0.462, -1.0), (0.7769, -1.0, -1.0), (0.7769, -0.462, 1.379), (0.7769, -1.0, 1.379), (0.8266, -1.06, 0.1893), (-1.156, -0.462, -1.0), (-1.156, -1.0, -1.0), (-1.206, -1.06, 0.1893), (-1.156, -1.0, 1.379), (-1.156, -0.462, 1.379), (-1.206, -0.402, 0.1893), (-1.0, -1.005, 1.481), (-1.0, -0.4672, 1.481), (0.6584, -0.4672, 1.481), (0.6584, -1.005, 1.481), (0.7769, -0.4672, 1.481), (0.7769, -1.005, 1.481), (-1.156, -1.005, 1.481), (-1.156, -0.4672, 1.481), (-1.05, -0.144, 0.1893), (-1.0, -0.2039, -1.0), (-1.0, -0.2039, 1.379), (0.6584, -0.2039, 1.379), (0.7082, -0.144, 0.1893), (0.6584, -0.2039, -1.0), (0.8266, -0.144, 0.1893), (0.7769, -0.2039, -1.0), (0.7769, -0.2039, 1.379), (-1.206, -0.144, 0.1893), (-1.156, -0.2039, -1.0), (-1.156, -0.2039, 1.379), (-1.0, -0.2091, 1.481), (0.6584, -0.2091, 1.481), (0.7769, -0.2091, 1.481), (-1.156, -0.2091, 1.481)], [], [(13, 6, 37, 39), (9, 3, 7, 10), (4, 6, 13, 14), (11, 5, 1, 8), (2, 6, 4, 0), (21, 1, 24, 30), (4, 11, 8, 0), (11, 4, 14, 17), (2, 9, 10, 6), (2, 0, 19, 18), (12, 15, 16, 17), (13, 12, 17, 14), (3, 9, 32, 34), (16, 15, 28, 29), (18, 23, 41, 42), (5, 11, 17, 16), (20, 21, 22, 23), (19, 20, 23, 18), (0, 8, 20, 19), (8, 1, 21, 20), (12, 13, 39, 38), (1, 5, 27, 24), (26, 25, 24, 27), (26, 27, 29, 28), (24, 25, 31, 30), (5, 16, 29, 27), (7, 3, 34, 35), (26, 28, 46, 45), (22, 21, 30, 31), (9, 2, 33, 32), (32, 33, 42, 41), (36, 35, 40, 38), (37, 36, 38, 39), (34, 32, 41, 43), (40, 35, 45, 46), (35, 34, 44, 45), (34, 43, 47, 44), (6, 10, 36, 37), (10, 7, 35, 36), (22, 31, 47, 43), (23, 22, 43, 41), (25, 26, 45, 44), (31, 25, 44, 47), (15, 12, 38, 40), (2, 18, 42, 33), (28, 15, 40, 46)])
me_cube_069.materials.append(mat_material_002)
me_cube_069.use_remesh_preserve_volume = False
me_cube_069.use_remesh_preserve_attributes = False
me_cube_069.use_mirror_vertex_groups = False
me_cube_069.update()
me_cube_070 = bpy.data.meshes.new('Cube.070')
me_cube_070.from_pydata([(-1.0, -1.0, -1.485), (-1.0, -1.0, 1.629), (-1.0, 1.0, -1.485), (-1.0, 1.0, 1.629), (1.0, -1.0, -1.485), (1.0, -1.0, 1.629), (1.0, 1.0, -1.485), (1.0, 1.0, 1.629)], [], [(0, 1, 3, 2), (2, 3, 7, 6), (6, 7, 5, 4), (4, 5, 1, 0), (2, 6, 4, 0), (7, 3, 1, 5)])
me_cube_070.materials.append(mat_material_015)
me_cube_070.use_remesh_preserve_volume = False
me_cube_070.use_remesh_preserve_attributes = False
me_cube_070.use_mirror_vertex_groups = False
me_cube_070.update()
me_cube_075 = bpy.data.meshes.new('Cube.075')
me_cube_075.from_pydata([(-1.0, -1.0, 0.6212), (-1.0, -1.0, 1.0), (-1.0, 1.0, 0.6212), (-1.0, 1.0, 1.0), (1.0, -1.0, 0.6212), (1.0, -1.0, 1.0), (1.0, 1.0, 0.6212), (1.0, 1.0, 1.0)], [], [(0, 1, 3, 2), (2, 3, 7, 6), (6, 7, 5, 4), (4, 5, 1, 0), (2, 6, 4, 0), (7, 3, 1, 5)])
me_cube_075.materials.append(mat_material_017)
me_cube_075.use_remesh_preserve_volume = False
me_cube_075.use_remesh_preserve_attributes = False
me_cube_075.use_mirror_vertex_groups = False
me_cube_075.update()
me_cube_076 = bpy.data.meshes.new('Cube.076')
me_cube_076.from_pydata([(-31.23, -23.71, -1.0), (-31.23, -23.71, 1.0), (-31.23, 9.143, -1.0), (-31.23, 9.143, 1.0), (1.0, -23.71, -1.0), (1.0, -23.71, 1.0), (1.0, 9.143, -1.0), (1.0, 9.143, 1.0)], [], [(0, 1, 3, 2), (2, 3, 7, 6), (6, 7, 5, 4), (4, 5, 1, 0), (2, 6, 4, 0), (7, 3, 1, 5)])
me_cube_076.materials.append(mat_material_004)
me_cube_076.use_remesh_preserve_volume = False
me_cube_076.use_remesh_preserve_attributes = False
me_cube_076.use_mirror_vertex_groups = False
me_cube_076.update()
me_cube_078 = bpy.data.meshes.new('Cube.078')
me_cube_078.from_pydata([(-10.77, -1.0, -1.0), (-10.77, -1.0, -0.06269), (-10.77, 1.0, -1.0), (-10.77, 1.0, -0.06269), (1.426, -1.0, -1.0), (1.426, -1.0, -0.06269), (1.426, 1.0, -1.0), (1.426, 1.0, -0.06269)], [], [(0, 1, 3, 2), (2, 3, 7, 6), (6, 7, 5, 4), (4, 5, 1, 0), (2, 6, 4, 0), (7, 3, 1, 5)])
me_cube_078.materials.append(mat_material_004)
me_cube_078.use_remesh_preserve_volume = False
me_cube_078.use_remesh_preserve_attributes = False
me_cube_078.use_mirror_vertex_groups = False
me_cube_078.update()
me_cube_074 = bpy.data.meshes.new('Cube.074')
me_cube_074.from_pydata([(-1.0, -1.0, -1.0), (-1.0, -1.0, 5.134), (-1.0, 1.0, -1.0), (-1.0, 1.0, 5.134), (1.0, -1.0, -1.0), (1.0, -1.0, 5.134), (1.0, 1.0, -1.0), (1.0, 1.0, 5.134), (-7.103, -1.0, -1.0), (-7.103, -1.0, 5.134), (-7.103, 1.0, -1.0), (-7.103, 1.0, 5.134), (-5.103, -1.0, -1.0), (-5.103, -1.0, 5.134), (-5.103, 1.0, -1.0), (-5.103, 1.0, 5.134), (-7.103, 5.18, -1.0), (-7.103, 5.18, 5.134), (-7.103, 7.18, -1.0), (-7.103, 7.18, 5.134), (-5.103, 5.18, -1.0), (-5.103, 5.18, 5.134), (-5.103, 7.18, -1.0), (-5.103, 7.18, 5.134), (-0.968, 5.18, -1.0), (-0.968, 5.18, 5.134), (-0.968, 7.18, -1.0), (-0.968, 7.18, 5.134), (1.032, 5.18, -1.0), (1.032, 5.18, 5.134), (1.032, 7.18, -1.0), (1.032, 7.18, 5.134)], [], [(0, 1, 3, 2), (2, 3, 7, 6), (6, 7, 5, 4), (4, 5, 1, 0), (2, 6, 4, 0), (7, 3, 1, 5), (8, 9, 11, 10), (10, 11, 15, 14), (14, 15, 13, 12), (12, 13, 9, 8), (10, 14, 12, 8), (15, 11, 9, 13), (16, 17, 19, 18), (18, 19, 23, 22), (22, 23, 21, 20), (20, 21, 17, 16), (18, 22, 20, 16), (23, 19, 17, 21), (24, 25, 27, 26), (26, 27, 31, 30), (30, 31, 29, 28), (28, 29, 25, 24), (26, 30, 28, 24), (31, 27, 25, 29)])
me_cube_074.materials.append(mat_material_016)
me_cube_074.use_remesh_preserve_volume = False
me_cube_074.use_remesh_preserve_attributes = False
me_cube_074.use_mirror_vertex_groups = False
me_cube_074.update()
me_cube_080 = bpy.data.meshes.new('Cube.080')
me_cube_080.from_pydata([(-5.831, -1.0, -1.0), (-5.831, -1.072, 10.43), (-5.831, 1.0, -1.0), (-5.831, 0.928, 10.43), (1.0, -1.0, -1.0), (1.0, -1.072, 10.43), (1.0, 1.0, -1.0), (1.0, 0.928, 10.43), (-5.831, -1.0, 8.473), (-5.831, 1.0, 8.473), (1.0, 1.0, 8.473), (1.0, -1.0, 8.473), (-5.831, 1.0, 3.737), (1.0, 1.0, 3.737), (1.0, -1.0, 3.737), (-5.831, -1.0, 3.737), (-5.831, -1.0, 6.105), (-5.831, 1.0, 6.105), (1.0, 1.0, 6.105), (1.0, -1.0, 6.105), (-5.831, 1.0, 1.368), (1.0, 1.0, 1.368), (1.0, -1.0, 1.368), (-5.831, -1.0, 1.368), (-5.831, 0.795, 10.46), (1.0, 0.795, 10.46), (-5.831, 0.8669, 8.497), (1.0, 0.8669, 8.497), (-5.831, 0.7527, 6.149), (-5.831, 0.7527, 3.78), (1.0, 0.7527, 6.149), (1.0, 0.7527, 3.78), (-5.831, 0.7557, 1.411), (-5.831, 0.7557, -0.9569), (1.0, 0.7557, -0.9569), (1.0, 0.7557, 1.411)], [], [(8, 1, 3, 9), (9, 3, 24, 26), (10, 7, 5, 11), (11, 5, 1, 8), (2, 6, 4, 0), (7, 3, 1, 5), (19, 11, 8, 16), (18, 10, 11, 19), (17, 9, 10, 18), (16, 8, 9, 17), (23, 15, 12, 20), (20, 12, 13, 21), (21, 13, 14, 22), (22, 14, 15, 23), (15, 16, 17, 12), (17, 18, 30, 28), (13, 18, 19, 14), (14, 19, 16, 15), (4, 22, 23, 0), (6, 21, 22, 4), (20, 21, 35, 32), (0, 23, 20, 2), (26, 24, 25, 27), (10, 9, 26, 27), (3, 7, 25, 24), (7, 10, 27, 25), (29, 28, 30, 31), (12, 17, 28, 29), (13, 12, 29, 31), (18, 13, 31, 30), (33, 32, 35, 34), (2, 20, 32, 33), (21, 6, 34, 35), (6, 2, 33, 34)])
me_cube_080.materials.append(mat_material_003)
me_cube_080.materials.append(mat_material_005)
me_cube_080.use_remesh_preserve_volume = False
me_cube_080.use_remesh_preserve_attributes = False
me_cube_080.use_mirror_vertex_groups = False
me_cube_080.update()
me_cube_041 = bpy.data.meshes.new('Cube.041')
me_cube_041.from_pydata([(-1.0, -2.786, -0.5335), (-1.0, -1.689, 0.3697), (-1.0, 50.23, -1.0), (-1.0, 51.32, -0.0968), (1.0, -2.786, -0.5335), (1.0, -1.689, 0.3697), (1.0, 50.23, -1.0), (1.0, 51.32, -0.0968), (2.058, -2.786, -0.5335), (2.058, -1.689, 0.3697), (2.058, 50.23, -1.0), (2.058, 51.32, -0.09692), (4.058, -2.786, -0.5335), (4.058, -1.689, 0.3697), (4.058, 50.23, -1.0), (4.058, 51.32, -0.09693), (5.123, -2.786, -0.5335), (5.123, -1.689, 0.3697), (5.123, 50.23, -1.0), (5.123, 51.32, -0.09692), (10.93, -2.786, -0.5335), (10.93, -1.689, 0.3697), (10.93, 50.23, -1.0), (10.93, 51.32, -0.09693), (15.37, -2.786, -0.5335), (15.37, -1.689, 0.3697), (15.37, 50.23, -1.0), (15.37, 51.32, -0.09693), (17.37, -2.786, -0.5335), (17.37, -1.689, 0.3697), (17.37, 50.23, -1.0), (17.37, 51.32, -0.09693), (12.32, -2.786, -0.5335), (12.32, -1.689, 0.3697), (12.32, 50.23, -1.0), (12.32, 51.32, -0.09693), (14.32, -2.786, -0.5335), (14.32, -1.689, 0.3697), (14.32, 50.23, -1.0), (14.32, 51.32, -0.09693), (42.72, -2.786, -0.5335), (42.72, -1.689, 0.3697), (42.72, 50.23, -1.0), (42.72, 51.32, -0.09694), (48.52, -2.786, -0.5335), (48.52, -1.689, 0.3697), (48.52, 50.23, -1.0), (48.52, 51.32, -0.09694), (53.16, -2.786, -0.5335), (53.16, -1.689, 0.3697), (53.16, 50.23, -1.0), (53.16, 51.32, -0.09694), (55.16, -2.786, -0.5335), (55.16, -1.689, 0.3697), (55.16, 50.23, -1.0), (55.16, 51.32, -0.09694), (50.1, -2.786, -0.5335), (50.1, -1.689, 0.3697), (50.1, 50.23, -1.0), (50.1, 51.32, -0.09694), (52.1, -2.786, -0.5335), (52.1, -1.689, 0.3697), (52.1, 50.23, -1.0), (52.1, 51.32, -0.09694), (38.61, -2.786, -0.5335), (38.61, -1.689, 0.3697), (38.61, 50.23, -1.0), (38.61, 51.32, -0.09694), (40.61, -2.786, -0.5335), (40.61, -1.689, 0.3697), (40.61, 50.23, -1.0), (40.61, 51.32, -0.09694), (33.33, -2.786, -0.5335), (33.33, -1.689, 0.3697), (33.33, 24.88, -1.38), (33.33, 25.97, -0.4771), (35.33, -2.786, -0.5335), (35.33, -1.689, 0.3697), (35.33, 24.88, -1.38), (35.33, 25.97, -0.4771), (20.82, -2.786, -0.5335), (20.82, -1.689, 0.3697), (20.82, 24.88, -1.38), (20.82, 25.97, -0.4771), (22.82, -2.786, -0.5335), (22.82, -1.689, 0.3697), (22.82, 24.88, -1.38), (22.82, 25.97, -0.4771), (27.03, -2.786, -0.5335), (27.03, -1.689, 0.3697), (27.03, 20.39, -1.36), (27.03, 21.49, -0.457), (29.03, -2.786, -0.5335), (29.03, -1.689, 0.3697), (29.03, 20.39, -1.36), (29.03, 21.49, -0.457)], [], [(0, 1, 3, 2), (2, 3, 7, 6), (6, 7, 5, 4), (4, 5, 1, 0), (2, 6, 4, 0), (7, 3, 1, 5), (8, 9, 11, 10), (10, 11, 15, 14), (14, 15, 13, 12), (12, 13, 9, 8), (10, 14, 12, 8), (15, 11, 9, 13), (16, 17, 19, 18), (18, 19, 23, 22), (22, 23, 21, 20), (20, 21, 17, 16), (18, 22, 20, 16), (23, 19, 17, 21), (24, 25, 27, 26), (26, 27, 31, 30), (30, 31, 29, 28), (28, 29, 25, 24), (26, 30, 28, 24), (31, 27, 25, 29), (32, 33, 35, 34), (34, 35, 39, 38), (38, 39, 37, 36), (36, 37, 33, 32), (34, 38, 36, 32), (39, 35, 33, 37), (40, 41, 43, 42), (42, 43, 47, 46), (46, 47, 45, 44), (44, 45, 41, 40), (42, 46, 44, 40), (47, 43, 41, 45), (48, 49, 51, 50), (50, 51, 55, 54), (54, 55, 53, 52), (52, 53, 49, 48), (50, 54, 52, 48), (55, 51, 49, 53), (56, 57, 59, 58), (58, 59, 63, 62), (62, 63, 61, 60), (60, 61, 57, 56), (58, 62, 60, 56), (63, 59, 57, 61), (64, 65, 67, 66), (66, 67, 71, 70), (70, 71, 69, 68), (68, 69, 65, 64), (66, 70, 68, 64), (71, 67, 65, 69), (72, 73, 75, 74), (74, 75, 79, 78), (78, 79, 77, 76), (76, 77, 73, 72), (74, 78, 76, 72), (79, 75, 73, 77), (80, 81, 83, 82), (82, 83, 87, 86), (86, 87, 85, 84), (84, 85, 81, 80), (82, 86, 84, 80), (87, 83, 81, 85), (88, 89, 91, 90), (90, 91, 95, 94), (94, 95, 93, 92), (92, 93, 89, 88), (90, 94, 92, 88), (95, 91, 89, 93)])
me_cube_041.materials.append(mat_material_012)
me_cube_041.use_remesh_preserve_volume = False
me_cube_041.use_remesh_preserve_attributes = False
me_cube_041.use_mirror_vertex_groups = False
me_cube_041.update()
me_cube_082 = bpy.data.meshes.new('Cube.082')
me_cube_082.from_pydata([(-1.0, -1.0, -1.0), (-1.0, -1.0, 11.92), (-1.0, 1.0, -1.0), (-1.0, 1.0, 11.92), (1.0, -1.0, -1.0), (1.0, -1.0, 11.92), (1.0, 1.0, -1.0), (1.0, 1.0, 11.92)], [], [(0, 1, 3, 2), (2, 3, 7, 6), (6, 7, 5, 4), (4, 5, 1, 0), (2, 6, 4, 0), (7, 3, 1, 5)])
me_cube_082.materials.append(mat_material_003)
me_cube_082.use_remesh_preserve_volume = False
me_cube_082.use_remesh_preserve_attributes = False
me_cube_082.use_mirror_vertex_groups = False
me_cube_082.update()
me_cube_083 = bpy.data.meshes.new('Cube.083')
me_cube_083.from_pydata([(-1.0, -1.0, -1.0), (-1.0, -1.0, 11.92), (-1.0, 1.0, -1.0), (-1.0, 1.0, 11.92), (1.0, -1.0, -1.0), (1.0, -1.0, 11.92), (1.0, 1.0, -1.0), (1.0, 1.0, 11.92)], [], [(0, 1, 3, 2), (2, 3, 7, 6), (6, 7, 5, 4), (4, 5, 1, 0), (2, 6, 4, 0), (7, 3, 1, 5)])
me_cube_083.materials.append(mat_material_003)
me_cube_083.use_remesh_preserve_volume = False
me_cube_083.use_remesh_preserve_attributes = False
me_cube_083.use_mirror_vertex_groups = False
me_cube_083.update()
me_cube_084 = bpy.data.meshes.new('Cube.084')
me_cube_084.from_pydata([(-1.0, -1.0, -1.0), (-1.0, -1.0, 11.92), (-1.0, 1.0, -1.0), (-1.0, 1.0, 11.92), (1.0, -1.0, -1.0), (1.0, -1.0, 11.92), (1.0, 1.0, -1.0), (1.0, 1.0, 11.92)], [], [(0, 1, 3, 2), (2, 3, 7, 6), (6, 7, 5, 4), (4, 5, 1, 0), (2, 6, 4, 0), (7, 3, 1, 5)])
me_cube_084.materials.append(mat_material_003)
me_cube_084.use_remesh_preserve_volume = False
me_cube_084.use_remesh_preserve_attributes = False
me_cube_084.use_mirror_vertex_groups = False
me_cube_084.update()
me_cube_085 = bpy.data.meshes.new('Cube.085')
me_cube_085.from_pydata([(-1.0, -0.6732, -1.0), (-1.163, 8.977, -1.028), (-0.8556, -0.5289, -0.2894), (-1.0, -0.6732, -0.4337), (-1.019, 8.833, -0.3175), (-1.163, 8.977, -0.4618), (-0.2813, -0.5289, -0.2894), (-0.1369, -0.6732, -0.4337), (-0.4443, 8.833, -0.3175), (-0.3, 8.977, -0.4618), (-0.4001, -0.6732, -1.0), (-0.1369, -0.6732, -0.7368), (-0.3, 8.977, -0.7649), (-0.5631, 8.977, -1.028)], [], [(8, 4, 2, 6), (1, 5, 9, 12, 13), (0, 3, 5, 1), (10, 11, 7, 3, 0), (2, 4, 5, 3), (4, 8, 9, 5), (8, 6, 7, 9), (6, 2, 3, 7), (12, 9, 7, 11), (10, 13, 12, 11), (1, 13, 10, 0)])
me_cube_085.materials.append(mat_material_010)
me_cube_085.use_remesh_preserve_volume = False
me_cube_085.use_remesh_preserve_attributes = False
me_cube_085.use_mirror_vertex_groups = False
me_cube_085.update()
me_cube_086 = bpy.data.meshes.new('Cube.086')
me_cube_086.from_pydata([(-1.0, -1.0, -1.0), (-1.0, -1.0, 1.0), (-1.0, 0.3716, -1.0), (-1.0, 0.3716, 1.0), (-0.4075, -1.0, -1.0), (-0.4075, -1.0, 1.0), (-0.4075, 0.3716, -1.0), (-0.4075, 0.3716, 1.0), (-1.0, -1.0, 0.8), (-1.0, 0.3716, 0.8), (-0.4075, 0.3716, 0.8), (-0.4075, -1.0, 0.8), (-1.0, 0.3716, -0.82), (-0.4075, 0.3716, -0.82), (-0.4075, -1.0, -0.82), (-1.0, -1.0, -0.82), (-1.0, 0.2345, -1.0), (-1.0, 0.2345, 1.0), (-0.4075, 0.2345, -1.0), (-0.4075, 0.2345, 1.0), (-0.517, 0.2345, 0.8112), (-1.0, 0.2345, 0.8), (-1.0, 0.2345, -0.82), (-0.517, 0.2345, -0.8088), (-1.0, -0.8766, -1.0), (-0.4075, -0.8766, 1.0), (-0.517, -0.8766, 0.8112), (-0.517, -0.8766, -0.8088), (-1.0, -0.8766, 1.0), (-0.4075, -0.8766, -1.0), (-1.0, -0.8766, 0.8), (-1.0, -0.8766, -0.82), (-0.5853, 0.3374, -0.9504), (-0.5853, 0.3374, 0.95), (-0.5853, -0.966, -0.9504), (-0.5853, -0.966, 0.95), (-0.5853, -0.966, 0.76), (-0.5853, 0.3374, 0.76), (-0.5853, 0.3374, -0.7793), (-0.5853, -0.966, -0.7793), (-0.5853, 0.207, 0.95), (-0.5853, 0.207, -0.9504), (-0.5853, -0.8487, 0.95), (-0.5853, -0.8487, -0.9504)], [], [(21, 17, 3, 9), (37, 33, 7, 10), (26, 25, 5, 11), (36, 35, 1, 8), (43, 29, 4, 34), (42, 28, 1, 35), (39, 36, 8, 15), (27, 26, 11, 14), (38, 37, 10, 13), (22, 21, 9, 12), (16, 22, 12, 2), (32, 38, 13, 6), (29, 27, 14, 4), (34, 39, 15, 0), (6, 13, 23, 18), (24, 31, 22, 16), (31, 30, 21, 22), (13, 10, 20, 23), (33, 3, 17, 40), (32, 6, 18, 41), (10, 7, 19, 20), (30, 28, 17, 21), (8, 1, 28, 30), (15, 8, 30, 31), (0, 15, 31, 24), (18, 23, 27, 29), (23, 20, 26, 27), (40, 17, 28, 42), (41, 18, 29, 43), (20, 19, 25, 26), (16, 41, 43, 24), (19, 40, 42, 25), (2, 32, 41, 16), (7, 33, 40, 19), (4, 14, 39, 34), (2, 12, 38, 32), (12, 9, 37, 38), (14, 11, 36, 39), (25, 42, 35, 5), (24, 43, 34, 0), (11, 5, 35, 36), (9, 3, 33, 37)])
me_cube_086.polygons.foreach_set('material_index', [0, 0, 0, 0, 0, 0, 0, 0, 0, 0, 0, 0, 0, 0, 0, 0, 0, 0, 0, 0, 0, 0, 0, 0, 0, 0, 1, 0, 0, 0, 0, 0, 0, 0, 0, 0, 0, 0, 0, 0, 0, 0])
me_cube_086.materials.append(mat_material_007)
me_cube_086.materials.append(mat_material_008)
me_cube_086.use_remesh_preserve_volume = False
me_cube_086.use_remesh_preserve_attributes = False
me_cube_086.use_mirror_vertex_groups = False
me_cube_086.update()
me_cube_087 = bpy.data.meshes.new('Cube.087')
me_cube_087.from_pydata([(-1.0, -0.6732, -1.0), (-1.0, 5.909, -1.0), (-0.8556, -0.5289, -0.2894), (-1.0, -0.6732, -0.4337), (-0.8556, 5.764, -0.2894), (-1.0, 5.909, -0.4337), (-0.2813, -0.5289, -0.2894), (-0.1369, -0.6732, -0.4337), (-0.2813, 5.764, -0.2894), (-0.1369, 5.909, -0.4337), (-0.4001, -0.6732, -1.0), (-0.1369, -0.6732, -0.7368), (-0.1369, 5.909, -0.7368), (-0.4001, 5.909, -1.0)], [], [(8, 4, 2, 6), (1, 5, 9, 12, 13), (0, 3, 5, 1), (10, 11, 7, 3, 0), (2, 4, 5, 3), (4, 8, 9, 5), (8, 6, 7, 9), (6, 2, 3, 7), (12, 9, 7, 11), (10, 13, 12, 11), (1, 13, 10, 0)])
me_cube_087.materials.append(mat_material_010)
me_cube_087.use_remesh_preserve_volume = False
me_cube_087.use_remesh_preserve_attributes = False
me_cube_087.use_mirror_vertex_groups = False
me_cube_087.update()
me_cube_088 = bpy.data.meshes.new('Cube.088')
me_cube_088.from_pydata([(-1.0, -0.6732, -1.0), (-1.0, 5.909, -1.0), (-0.8556, -0.5289, -0.2894), (-1.0, -0.6732, -0.4337), (-0.8556, 5.764, -0.2894), (-1.0, 5.909, -0.4337), (-0.2813, -0.5289, -0.2894), (-0.1369, -0.6732, -0.4337), (-0.2813, 5.764, -0.2894), (-0.1369, 5.909, -0.4337), (-0.4001, -0.6732, -1.0), (-0.1369, -0.6732, -0.7368), (-0.1369, 5.909, -0.7368), (-0.4001, 5.909, -1.0)], [], [(8, 4, 2, 6), (1, 5, 9, 12, 13), (0, 3, 5, 1), (10, 11, 7, 3, 0), (2, 4, 5, 3), (4, 8, 9, 5), (8, 6, 7, 9), (6, 2, 3, 7), (12, 9, 7, 11), (10, 13, 12, 11), (1, 13, 10, 0)])
me_cube_088.materials.append(mat_material_010)
me_cube_088.use_remesh_preserve_volume = False
me_cube_088.use_remesh_preserve_attributes = False
me_cube_088.use_mirror_vertex_groups = False
me_cube_088.update()
me_cube_089 = bpy.data.meshes.new('Cube.089')
me_cube_089.from_pydata([(-1.0, -1.0, -1.0), (-1.0, -1.0, 1.0), (-1.0, 0.3716, -1.0), (-1.0, 0.3716, 1.0), (-0.4075, -1.0, -1.0), (-0.4075, -1.0, 1.0), (-0.4075, 0.3716, -1.0), (-0.4075, 0.3716, 1.0), (-1.0, -1.0, 0.8), (-1.0, 0.3716, 0.8), (-0.4075, 0.3716, 0.8), (-0.4075, -1.0, 0.8), (-1.0, 0.3716, -0.82), (-0.4075, 0.3716, -0.82), (-0.4075, -1.0, -0.82), (-1.0, -1.0, -0.82), (-1.0, 0.2345, -1.0), (-1.0, 0.2345, 1.0), (-0.4075, 0.2345, -1.0), (-0.4075, 0.2345, 1.0), (-0.517, 0.2345, 0.8112), (-1.0, 0.2345, 0.8), (-1.0, 0.2345, -0.82), (-0.517, 0.2345, -0.8088), (-1.0, -0.8766, -1.0), (-0.4075, -0.8766, 1.0), (-0.517, -0.8766, 0.8112), (-0.517, -0.8766, -0.8088), (-1.0, -0.8766, 1.0), (-0.4075, -0.8766, -1.0), (-1.0, -0.8766, 0.8), (-1.0, -0.8766, -0.82), (-0.5853, 0.3374, -0.9504), (-0.5853, 0.3374, 0.95), (-0.5853, -0.966, -0.9504), (-0.5853, -0.966, 0.95), (-0.5853, -0.966, 0.76), (-0.5853, 0.3374, 0.76), (-0.5853, 0.3374, -0.7793), (-0.5853, -0.966, -0.7793), (-0.5853, 0.207, 0.95), (-0.5853, 0.207, -0.9504), (-0.5853, -0.8487, 0.95), (-0.5853, -0.8487, -0.9504)], [], [(21, 17, 3, 9), (37, 33, 7, 10), (26, 25, 5, 11), (36, 35, 1, 8), (43, 29, 4, 34), (42, 28, 1, 35), (39, 36, 8, 15), (27, 26, 11, 14), (38, 37, 10, 13), (22, 21, 9, 12), (16, 22, 12, 2), (32, 38, 13, 6), (29, 27, 14, 4), (34, 39, 15, 0), (6, 13, 23, 18), (24, 31, 22, 16), (31, 30, 21, 22), (13, 10, 20, 23), (33, 3, 17, 40), (32, 6, 18, 41), (10, 7, 19, 20), (30, 28, 17, 21), (8, 1, 28, 30), (15, 8, 30, 31), (0, 15, 31, 24), (18, 23, 27, 29), (23, 20, 26, 27), (40, 17, 28, 42), (41, 18, 29, 43), (20, 19, 25, 26), (16, 41, 43, 24), (19, 40, 42, 25), (2, 32, 41, 16), (7, 33, 40, 19), (4, 14, 39, 34), (2, 12, 38, 32), (12, 9, 37, 38), (14, 11, 36, 39), (25, 42, 35, 5), (24, 43, 34, 0), (11, 5, 35, 36), (9, 3, 33, 37)])
me_cube_089.polygons.foreach_set('material_index', [0, 0, 0, 0, 0, 0, 0, 0, 0, 0, 0, 0, 0, 0, 0, 0, 0, 0, 0, 0, 0, 0, 0, 0, 0, 0, 1, 0, 0, 0, 0, 0, 0, 0, 0, 0, 0, 0, 0, 0, 0, 0])
me_cube_089.materials.append(mat_material_007)
me_cube_089.materials.append(mat_material_008)
me_cube_089.use_remesh_preserve_volume = False
me_cube_089.use_remesh_preserve_attributes = False
me_cube_089.use_mirror_vertex_groups = False
me_cube_089.update()
me_cube_090 = bpy.data.meshes.new('Cube.090')
me_cube_090.from_pydata([(-1.0, -0.6732, -1.0), (-1.163, 8.977, -1.028), (-0.8556, -0.5289, -0.2894), (-1.0, -0.6732, -0.4337), (-1.019, 8.833, -0.3175), (-1.163, 8.977, -0.4618), (-0.2813, -0.5289, -0.2894), (-0.1369, -0.6732, -0.4337), (-0.4443, 8.833, -0.3175), (-0.3, 8.977, -0.4618), (-0.4001, -0.6732, -1.0), (-0.1369, -0.6732, -0.7368), (-0.3, 8.977, -0.7649), (-0.5631, 8.977, -1.028)], [], [(8, 4, 2, 6), (1, 5, 9, 12, 13), (0, 3, 5, 1), (10, 11, 7, 3, 0), (2, 4, 5, 3), (4, 8, 9, 5), (8, 6, 7, 9), (6, 2, 3, 7), (12, 9, 7, 11), (10, 13, 12, 11), (1, 13, 10, 0)])
me_cube_090.materials.append(mat_material_010)
me_cube_090.use_remesh_preserve_volume = False
me_cube_090.use_remesh_preserve_attributes = False
me_cube_090.use_mirror_vertex_groups = False
me_cube_090.update()
me_cube_091 = bpy.data.meshes.new('Cube.091')
me_cube_091.from_pydata([(-1.0, -1.0, -1.0), (-1.0, -1.0, 1.0), (-1.0, 1.0, -1.0), (-1.0, 1.0, 1.0), (1.0, -1.0, -1.0), (1.0, -1.0, 1.0), (1.0, 1.0, -1.0), (1.0, 1.0, 1.0)], [], [(0, 1, 3, 2), (2, 3, 7, 6), (6, 7, 5, 4), (4, 5, 1, 0), (2, 6, 4, 0), (7, 3, 1, 5)])
me_cube_091.materials.append(mat_material_006)
me_cube_091.use_remesh_preserve_volume = False
me_cube_091.use_remesh_preserve_attributes = False
me_cube_091.use_mirror_vertex_groups = False
me_cube_091.update()
me_cube_101 = bpy.data.meshes.new('Cube.101')
me_cube_101.from_pydata([(-1.0, -6.73, -1.0), (-1.0, -6.73, -0.4121), (-1.0, 29.03, -1.0), (-1.0, 29.03, -0.4121), (1.0, -6.73, -1.0), (1.0, -6.73, -0.4121), (1.0, 29.03, -1.0), (1.0, 29.03, -0.4121), (1.867, -6.73, -1.075), (1.867, -6.73, -0.487), (1.867, 29.03, -1.075), (1.867, 29.03, -0.487), (3.867, -6.73, -1.075), (3.867, -6.73, -0.487), (3.867, 29.03, -1.075), (3.867, 29.03, -0.487), (9.124, -6.73, -1.26), (9.124, -6.73, -0.672), (9.124, 29.03, -1.26), (9.124, 29.03, -0.672), (11.12, -6.73, -1.26), (11.12, -6.73, -0.672), (11.12, 29.03, -1.26), (11.12, 29.03, -0.672), (5.549, -6.73, -1.035), (5.549, -6.73, -0.4471), (5.549, 29.03, -1.035), (5.549, 29.03, -0.4471), (7.549, -6.73, -1.035), (7.549, -6.73, -0.4471), (7.549, 29.03, -1.035), (7.549, 29.03, -0.4471)], [], [(0, 1, 3, 2), (2, 3, 7, 6), (6, 7, 5, 4), (4, 5, 1, 0), (2, 6, 4, 0), (7, 3, 1, 5), (8, 9, 11, 10), (10, 11, 15, 14), (14, 15, 13, 12), (12, 13, 9, 8), (10, 14, 12, 8), (15, 11, 9, 13), (16, 17, 19, 18), (18, 19, 23, 22), (22, 23, 21, 20), (20, 21, 17, 16), (18, 22, 20, 16), (23, 19, 17, 21), (24, 25, 27, 26), (26, 27, 31, 30), (30, 31, 29, 28), (28, 29, 25, 24), (26, 30, 28, 24), (31, 27, 25, 29)])
me_cube_101.materials.append(mat_material_012)
me_cube_101.use_remesh_preserve_volume = False
me_cube_101.use_remesh_preserve_attributes = False
me_cube_101.use_mirror_vertex_groups = False
me_cube_101.update()
me_cube_102 = bpy.data.meshes.new('Cube.102')
me_cube_102.from_pydata([(-1.0, -6.73, -1.0), (-1.0, -6.73, -0.4121), (-1.0, 29.03, -1.0), (-1.0, 29.03, -0.4121), (1.0, -6.73, -1.0), (1.0, -6.73, -0.4121), (1.0, 29.03, -1.0), (1.0, 29.03, -0.4121), (5.549, -6.73, -1.035), (5.549, -6.73, -0.4471), (5.549, 29.03, -1.035), (5.549, 29.03, -0.4471), (7.549, -6.73, -1.035), (7.549, -6.73, -0.4471), (7.549, 29.03, -1.035), (7.549, 29.03, -0.4471), (9.124, -6.73, -1.26), (9.124, -6.73, -0.672), (9.124, 29.03, -1.26), (9.124, 29.03, -0.672), (11.12, -6.73, -1.26), (11.12, -6.73, -0.672), (11.12, 29.03, -1.26), (11.12, 29.03, -0.672), (1.867, -6.73, -1.075), (1.867, -6.73, -0.487), (1.867, 29.03, -1.075), (1.867, 29.03, -0.487), (3.867, -6.73, -1.075), (3.867, -6.73, -0.487), (3.867, 29.03, -1.075), (3.867, 29.03, -0.487)], [], [(0, 1, 3, 2), (2, 3, 7, 6), (6, 7, 5, 4), (4, 5, 1, 0), (2, 6, 4, 0), (7, 3, 1, 5), (8, 9, 11, 10), (10, 11, 15, 14), (14, 15, 13, 12), (12, 13, 9, 8), (10, 14, 12, 8), (15, 11, 9, 13), (16, 17, 19, 18), (18, 19, 23, 22), (22, 23, 21, 20), (20, 21, 17, 16), (18, 22, 20, 16), (23, 19, 17, 21), (24, 25, 27, 26), (26, 27, 31, 30), (30, 31, 29, 28), (28, 29, 25, 24), (26, 30, 28, 24), (31, 27, 25, 29)])
me_cube_102.materials.append(mat_material_012)
me_cube_102.use_remesh_preserve_volume = False
me_cube_102.use_remesh_preserve_attributes = False
me_cube_102.use_mirror_vertex_groups = False
me_cube_102.update()
me_cube_106 = bpy.data.meshes.new('Cube.106')
me_cube_106.from_pydata([(-1.4, -0.141, -1.035), (-1.109, 8.567, -1.106), (-1.256, 0.003397, -0.3239), (-1.4, -0.141, -0.4682), (-0.965, 8.422, -0.3951), (-1.109, 8.567, -0.5395), (-0.6816, 0.003397, -0.3239), (-0.5373, -0.141, -0.4682), (-0.3906, 8.422, -0.3951), (-0.2463, 8.567, -0.5395), (-0.8004, -0.141, -1.035), (-0.5373, -0.141, -0.7714), (-0.2463, 8.567, -0.8426), (-0.5094, 8.567, -1.106)], [], [(8, 4, 2, 6), (1, 5, 9, 12, 13), (0, 3, 5, 1), (10, 11, 7, 3, 0), (2, 4, 5, 3), (4, 8, 9, 5), (8, 6, 7, 9), (6, 2, 3, 7), (12, 9, 7, 11), (10, 13, 12, 11), (1, 13, 10, 0)])
me_cube_106.materials.append(mat_material_010)
me_cube_106.use_remesh_preserve_volume = False
me_cube_106.use_remesh_preserve_attributes = False
me_cube_106.use_mirror_vertex_groups = False
me_cube_106.update()
me_cube_107 = bpy.data.meshes.new('Cube.107')
me_cube_107.from_pydata([(-1.0, -0.6732, -1.0), (-1.031, 5.321, -1.136), (-0.8556, -0.5289, -0.2894), (-1.0, -0.6732, -0.4337), (-0.8867, 5.177, -0.4253), (-1.031, 5.321, -0.5697), (-0.2813, -0.5289, -0.2894), (-0.1369, -0.6732, -0.4337), (-0.3123, 5.177, -0.4253), (-0.168, 5.321, -0.5697), (-0.4001, -0.6732, -1.0), (-0.1369, -0.6732, -0.7368), (-0.168, 5.321, -0.8728), (-0.4311, 5.321, -1.136)], [], [(8, 4, 2, 6), (1, 5, 9, 12, 13), (0, 3, 5, 1), (10, 11, 7, 3, 0), (2, 4, 5, 3), (4, 8, 9, 5), (8, 6, 7, 9), (6, 2, 3, 7), (12, 9, 7, 11), (10, 13, 12, 11), (1, 13, 10, 0)])
me_cube_107.materials.append(mat_material_010)
me_cube_107.use_remesh_preserve_volume = False
me_cube_107.use_remesh_preserve_attributes = False
me_cube_107.use_mirror_vertex_groups = False
me_cube_107.update()
me_cube_108 = bpy.data.meshes.new('Cube.108')
me_cube_108.from_pydata([(-1.0, -0.6732, -1.0), (-1.031, 5.321, -1.136), (-0.8556, -0.5289, -0.2894), (-1.0, -0.6732, -0.4337), (-0.8867, 5.177, -0.4253), (-1.031, 5.321, -0.5697), (-0.2813, -0.5289, -0.2894), (-0.1369, -0.6732, -0.4337), (-0.3123, 5.177, -0.4253), (-0.168, 5.321, -0.5697), (-0.4001, -0.6732, -1.0), (-0.1369, -0.6732, -0.7368), (-0.168, 5.321, -0.8728), (-0.4311, 5.321, -1.136)], [], [(8, 4, 2, 6), (1, 5, 9, 12, 13), (0, 3, 5, 1), (10, 11, 7, 3, 0), (2, 4, 5, 3), (4, 8, 9, 5), (8, 6, 7, 9), (6, 2, 3, 7), (12, 9, 7, 11), (10, 13, 12, 11), (1, 13, 10, 0)])
me_cube_108.materials.append(mat_material_010)
me_cube_108.use_remesh_preserve_volume = False
me_cube_108.use_remesh_preserve_attributes = False
me_cube_108.use_mirror_vertex_groups = False
me_cube_108.update()
me_cube_109 = bpy.data.meshes.new('Cube.109')
me_cube_109.from_pydata([(-1.4, -0.141, -1.035), (-1.109, 8.567, -1.106), (-1.256, 0.003397, -0.3239), (-1.4, -0.141, -0.4682), (-0.965, 8.422, -0.3951), (-1.109, 8.567, -0.5395), (-0.6816, 0.003397, -0.3239), (-0.5373, -0.141, -0.4682), (-0.3906, 8.422, -0.3951), (-0.2463, 8.567, -0.5395), (-0.8004, -0.141, -1.035), (-0.5373, -0.141, -0.7714), (-0.2463, 8.567, -0.8426), (-0.5094, 8.567, -1.106)], [], [(8, 4, 2, 6), (1, 5, 9, 12, 13), (0, 3, 5, 1), (10, 11, 7, 3, 0), (2, 4, 5, 3), (4, 8, 9, 5), (8, 6, 7, 9), (6, 2, 3, 7), (12, 9, 7, 11), (10, 13, 12, 11), (1, 13, 10, 0)])
me_cube_109.materials.append(mat_material_010)
me_cube_109.use_remesh_preserve_volume = False
me_cube_109.use_remesh_preserve_attributes = False
me_cube_109.use_mirror_vertex_groups = False
me_cube_109.update()
me_cube_110 = bpy.data.meshes.new('Cube.110')
me_cube_110.from_pydata([(-1.0, -1.0, -1.0), (-1.0, -1.0, 1.0), (-1.0, 0.3716, -1.0), (-1.0, 0.3716, 1.0), (-0.4075, -1.0, -1.0), (-0.4075, -1.0, 1.0), (-0.4075, 0.3716, -1.0), (-0.4075, 0.3716, 1.0), (-1.0, -1.0, 0.8), (-1.0, 0.3716, 0.8), (-0.4075, 0.3716, 0.8), (-0.4075, -1.0, 0.8), (-1.0, 0.3716, -0.82), (-0.4075, 0.3716, -0.82), (-0.4075, -1.0, -0.82), (-1.0, -1.0, -0.82), (-1.0, 0.2345, -1.0), (-1.0, 0.2345, 1.0), (-0.4075, 0.2345, -1.0), (-0.4075, 0.2345, 1.0), (-0.517, 0.2345, 0.8112), (-1.0, 0.2345, 0.8), (-1.0, 0.2345, -0.82), (-0.517, 0.2345, -0.8088), (-1.0, -0.8766, -1.0), (-0.4075, -0.8766, 1.0), (-0.517, -0.8766, 0.8112), (-0.517, -0.8766, -0.8088), (-1.0, -0.8766, 1.0), (-0.4075, -0.8766, -1.0), (-1.0, -0.8766, 0.8), (-1.0, -0.8766, -0.82)], [], [(21, 17, 3, 9), (9, 3, 7, 10), (26, 25, 5, 11), (11, 5, 1, 8), (24, 29, 4, 0), (25, 28, 1, 5), (14, 11, 8, 15), (27, 26, 11, 14), (12, 9, 10, 13), (22, 21, 9, 12), (16, 22, 12, 2), (2, 12, 13, 6), (29, 27, 14, 4), (4, 14, 15, 0), (6, 13, 23, 18), (24, 31, 22, 16), (31, 30, 21, 22), (13, 10, 20, 23), (7, 3, 17, 19), (2, 6, 18, 16), (10, 7, 19, 20), (30, 28, 17, 21), (8, 1, 28, 30), (15, 8, 30, 31), (0, 15, 31, 24), (18, 23, 27, 29), (23, 20, 26, 27), (19, 17, 28, 25), (16, 18, 29, 24), (20, 19, 25, 26)])
me_cube_110.polygons.foreach_set('material_index', [0, 0, 0, 0, 0, 0, 0, 0, 0, 0, 0, 0, 0, 0, 0, 0, 0, 0, 0, 0, 0, 0, 0, 0, 0, 0, 1, 0, 0, 0])
me_cube_110.materials.append(mat_material_007)
me_cube_110.materials.append(mat_material_008)
me_cube_110.use_remesh_preserve_volume = False
me_cube_110.use_remesh_preserve_attributes = False
me_cube_110.use_mirror_vertex_groups = False
me_cube_110.update()
me_cube_111 = bpy.data.meshes.new('Cube.111')
me_cube_111.from_pydata([(-1.0, -1.0, -1.0), (-1.0, -1.0, 0.1258), (-1.0, 1.0, -1.0), (-1.0, 1.0, 0.1258), (0.8528, -1.0, -1.0), (1.0, -1.0, 0.1258), (0.8528, 1.0, -1.0), (1.0, 1.0, 0.1258), (-1.0, 0.0, -1.0), (-1.0, 0.0, 1.0), (0.8528, 0.0, -1.0), (1.0, 0.0, 1.0), (-1.0, -1.0, 0.01326), (-1.0, 1.0, 0.01326), (1.0, 1.0, 0.01326), (1.0, -1.0, 0.01326), (1.0, 0.0, 0.8), (-1.0, 0.0, 0.8), (-1.0, 1.0, -0.08807), (0.8528, 1.0, -0.08807), (0.8528, -1.0, -0.08807), (0.8528, 0.0, 0.62), (-1.0, 0.0, 0.62), (-1.0, -1.0, -0.08807), (0.1399, 1.24, -1.194), (0.2533, 1.24, 0.2016), (0.1399, -1.24, -1.194), (0.2533, -1.24, 0.2016), (0.2533, 0.0, 1.286), (0.1399, 0.0, -1.194), (0.2533, -1.24, 0.062), (0.2533, 1.24, 0.062), (0.1399, 1.24, -0.06365), (0.1399, -1.24, -0.06365)], [], [(17, 9, 3, 13), (31, 25, 7, 14), (16, 11, 5, 15), (30, 27, 1, 12), (29, 10, 4, 26), (28, 9, 1, 27), (25, 3, 9, 28), (24, 6, 10, 29), (14, 7, 11, 16), (12, 1, 9, 17), (23, 12, 17, 22), (19, 14, 16, 21), (33, 30, 12, 23), (21, 16, 15, 20), (32, 31, 14, 19), (22, 17, 13, 18), (8, 22, 18, 2), (24, 32, 19, 6), (10, 21, 20, 4), (26, 33, 23, 0), (6, 19, 21, 10), (0, 23, 22, 8), (4, 20, 33, 26), (2, 18, 32, 24), (18, 13, 31, 32), (20, 15, 30, 33), (2, 24, 29, 8), (7, 25, 28, 11), (11, 28, 27, 5), (8, 29, 26, 0), (15, 5, 27, 30), (13, 3, 25, 31)])
me_cube_111.polygons.foreach_set('material_index', [0, 2, 2, 2, 0, 1, 1, 0, 2, 0, 0, 2, 2, 2, 2, 0, 0, 0, 0, 0, 0, 0, 0, 0, 2, 2, 0, 1, 1, 0, 2, 2])
me_cube_111.materials.append(mat_material_002)
me_cube_111.materials.append(mat_material_013)
me_cube_111.materials.append(mat_material_010)
me_cube_111.use_remesh_preserve_volume = False
me_cube_111.use_remesh_preserve_attributes = False
me_cube_111.use_mirror_vertex_groups = False
me_cube_111.update()
me_cube_137 = bpy.data.meshes.new('Cube.137')
me_cube_137.from_pydata([(-1.009, -1.094, -0.5183), (-0.9629, -1.052, 4.004), (-1.009, 0.9055, -0.5183), (-0.9629, 0.9482, 4.004), (-0.6022, -1.147, -0.5337), (-0.5557, -1.105, 3.989), (-0.6022, 0.8528, -0.5337), (-0.5557, 0.8955, 3.989)], [], [(0, 1, 3, 2), (2, 3, 7, 6), (6, 7, 5, 4), (4, 5, 1, 0), (2, 6, 4, 0), (7, 3, 1, 5)])
me_cube_137.materials.append(mat_material_009)
me_cube_137.use_remesh_preserve_volume = False
me_cube_137.use_remesh_preserve_attributes = False
me_cube_137.use_mirror_vertex_groups = False
me_cube_137.update()
me_cube_138 = bpy.data.meshes.new('Cube.138')
me_cube_138.from_pydata([(-1.009, -1.094, -0.5183), (-0.9629, -1.052, 4.004), (-1.009, 0.9055, -0.5183), (-0.9629, 0.9482, 4.004), (-0.6022, -1.147, -0.5337), (-0.5557, -1.105, 3.989), (-0.6022, 0.8528, -0.5337), (-0.5557, 0.8955, 3.989)], [], [(0, 1, 3, 2), (2, 3, 7, 6), (6, 7, 5, 4), (4, 5, 1, 0), (2, 6, 4, 0), (7, 3, 1, 5)])
me_cube_138.materials.append(mat_material_009)
me_cube_138.use_remesh_preserve_volume = False
me_cube_138.use_remesh_preserve_attributes = False
me_cube_138.use_mirror_vertex_groups = False
me_cube_138.update()
me_cube_139 = bpy.data.meshes.new('Cube.139')
me_cube_139.from_pydata([(-1.009, -1.094, -0.5183), (-0.9629, -1.052, 4.004), (-1.009, 0.9055, -0.5183), (-0.9629, 0.9482, 4.004), (-0.6022, -1.147, -0.5337), (-0.5557, -1.105, 3.989), (-0.6022, 0.8528, -0.5337), (-0.5557, 0.8955, 3.989)], [], [(0, 1, 3, 2), (2, 3, 7, 6), (6, 7, 5, 4), (4, 5, 1, 0), (2, 6, 4, 0), (7, 3, 1, 5)])
me_cube_139.materials.append(mat_material_009)
me_cube_139.use_remesh_preserve_volume = False
me_cube_139.use_remesh_preserve_attributes = False
me_cube_139.use_mirror_vertex_groups = False
me_cube_139.update()
me_cube_140 = bpy.data.meshes.new('Cube.140')
me_cube_140.from_pydata([(-1.009, -1.094, -0.5183), (-0.9629, -1.052, 4.004), (-1.009, 0.9055, -0.5183), (-0.9629, 0.9482, 4.004), (-0.6022, -1.147, -0.5337), (-0.5557, -1.105, 3.989), (-0.6022, 0.8528, -0.5337), (-0.5557, 0.8955, 3.989)], [], [(0, 1, 3, 2), (2, 3, 7, 6), (6, 7, 5, 4), (4, 5, 1, 0), (2, 6, 4, 0), (7, 3, 1, 5)])
me_cube_140.materials.append(mat_material_009)
me_cube_140.use_remesh_preserve_volume = False
me_cube_140.use_remesh_preserve_attributes = False
me_cube_140.use_mirror_vertex_groups = False
me_cube_140.update()
me_cube_141 = bpy.data.meshes.new('Cube.141')
me_cube_141.from_pydata([(-1.009, -1.094, -0.5183), (-0.9629, -1.052, 4.004), (-1.009, 0.9055, -0.5183), (-0.9629, 0.9482, 4.004), (-0.6022, -1.147, -0.5337), (-0.5557, -1.105, 3.989), (-0.6022, 0.8528, -0.5337), (-0.5557, 0.8955, 3.989)], [], [(0, 1, 3, 2), (2, 3, 7, 6), (6, 7, 5, 4), (4, 5, 1, 0), (2, 6, 4, 0), (7, 3, 1, 5)])
me_cube_141.materials.append(mat_material_009)
me_cube_141.use_remesh_preserve_volume = False
me_cube_141.use_remesh_preserve_attributes = False
me_cube_141.use_mirror_vertex_groups = False
me_cube_141.update()
me_cube_142 = bpy.data.meshes.new('Cube.142')
me_cube_142.from_pydata([(-1.009, -1.094, -0.5183), (-0.9629, -1.052, 4.004), (-1.009, 0.9055, -0.5183), (-0.9629, 0.9482, 4.004), (-0.6022, -1.147, -0.5337), (-0.5557, -1.105, 3.989), (-0.6022, 0.8528, -0.5337), (-0.5557, 0.8955, 3.989)], [], [(0, 1, 3, 2), (2, 3, 7, 6), (6, 7, 5, 4), (4, 5, 1, 0), (2, 6, 4, 0), (7, 3, 1, 5)])
me_cube_142.materials.append(mat_material_009)
me_cube_142.use_remesh_preserve_volume = False
me_cube_142.use_remesh_preserve_attributes = False
me_cube_142.use_mirror_vertex_groups = False
me_cube_142.update()
me_cube_143 = bpy.data.meshes.new('Cube.143')
me_cube_143.from_pydata([(-1.009, -1.094, -0.5183), (-0.9629, -1.052, 4.004), (-1.009, 0.9055, -0.5183), (-0.9629, 0.9482, 4.004), (-0.6022, -1.147, -0.5337), (-0.5557, -1.105, 3.989), (-0.6022, 0.8528, -0.5337), (-0.5557, 0.8955, 3.989)], [], [(0, 1, 3, 2), (2, 3, 7, 6), (6, 7, 5, 4), (4, 5, 1, 0), (2, 6, 4, 0), (7, 3, 1, 5)])
me_cube_143.materials.append(mat_material_009)
me_cube_143.use_remesh_preserve_volume = False
me_cube_143.use_remesh_preserve_attributes = False
me_cube_143.use_mirror_vertex_groups = False
me_cube_143.update()
me_cube_144 = bpy.data.meshes.new('Cube.144')
me_cube_144.from_pydata([(-1.009, -1.094, -0.5183), (-0.9629, -1.052, 4.004), (-1.009, 0.9055, -0.5183), (-0.9629, 0.9482, 4.004), (-0.6022, -1.147, -0.5337), (-0.5557, -1.105, 3.989), (-0.6022, 0.8528, -0.5337), (-0.5557, 0.8955, 3.989)], [], [(0, 1, 3, 2), (2, 3, 7, 6), (6, 7, 5, 4), (4, 5, 1, 0), (2, 6, 4, 0), (7, 3, 1, 5)])
me_cube_144.materials.append(mat_material_009)
me_cube_144.use_remesh_preserve_volume = False
me_cube_144.use_remesh_preserve_attributes = False
me_cube_144.use_mirror_vertex_groups = False
me_cube_144.update()
me_cube_148 = bpy.data.meshes.new('Cube.148')
me_cube_148.from_pydata([(-1.009, -1.094, -0.5183), (-0.9629, -1.052, 4.004), (-1.009, 0.9055, -0.5183), (-0.9629, 0.9482, 4.004), (-0.6022, -1.147, -0.5337), (-0.5557, -1.105, 3.989), (-0.6022, 0.8528, -0.5337), (-0.5557, 0.8955, 3.989)], [], [(0, 1, 3, 2), (2, 3, 7, 6), (6, 7, 5, 4), (4, 5, 1, 0), (2, 6, 4, 0), (7, 3, 1, 5)])
me_cube_148.materials.append(mat_material_009)
me_cube_148.use_remesh_preserve_volume = False
me_cube_148.use_remesh_preserve_attributes = False
me_cube_148.use_mirror_vertex_groups = False
me_cube_148.update()
me_cube_149 = bpy.data.meshes.new('Cube.149')
me_cube_149.from_pydata([(-1.009, -1.094, -0.5183), (-0.9629, -1.052, 4.004), (-1.009, 0.9055, -0.5183), (-0.9629, 0.9482, 4.004), (-0.6022, -1.147, -0.5337), (-0.5557, -1.105, 3.989), (-0.6022, 0.8528, -0.5337), (-0.5557, 0.8955, 3.989)], [], [(0, 1, 3, 2), (2, 3, 7, 6), (6, 7, 5, 4), (4, 5, 1, 0), (2, 6, 4, 0), (7, 3, 1, 5)])
me_cube_149.materials.append(mat_material_009)
me_cube_149.use_remesh_preserve_volume = False
me_cube_149.use_remesh_preserve_attributes = False
me_cube_149.use_mirror_vertex_groups = False
me_cube_149.update()
me_cube_150 = bpy.data.meshes.new('Cube.150')
me_cube_150.from_pydata([(-1.009, -1.094, -0.5183), (-0.9629, -1.052, 4.004), (-1.009, 0.9055, -0.5183), (-0.9629, 0.9482, 4.004), (-0.6022, -1.147, -0.5337), (-0.5557, -1.105, 3.989), (-0.6022, 0.8528, -0.5337), (-0.5557, 0.8955, 3.989)], [], [(0, 1, 3, 2), (2, 3, 7, 6), (6, 7, 5, 4), (4, 5, 1, 0), (2, 6, 4, 0), (7, 3, 1, 5)])
me_cube_150.materials.append(mat_material_009)
me_cube_150.use_remesh_preserve_volume = False
me_cube_150.use_remesh_preserve_attributes = False
me_cube_150.use_mirror_vertex_groups = False
me_cube_150.update()
me_cube_151 = bpy.data.meshes.new('Cube.151')
me_cube_151.from_pydata([(-1.009, -1.094, -0.5183), (-0.9629, -1.052, 4.004), (-1.009, 0.9055, -0.5183), (-0.9629, 0.9482, 4.004), (-0.6022, -1.147, -0.5337), (-0.5557, -1.105, 3.989), (-0.6022, 0.8528, -0.5337), (-0.5557, 0.8955, 3.989)], [], [(0, 1, 3, 2), (2, 3, 7, 6), (6, 7, 5, 4), (4, 5, 1, 0), (2, 6, 4, 0), (7, 3, 1, 5)])
me_cube_151.materials.append(mat_material_009)
me_cube_151.use_remesh_preserve_volume = False
me_cube_151.use_remesh_preserve_attributes = False
me_cube_151.use_mirror_vertex_groups = False
me_cube_151.update()
me_cube_157 = bpy.data.meshes.new('Cube.157')
me_cube_157.from_pydata([(-1.009, -1.094, -0.5183), (-0.9629, -1.052, 4.004), (-1.009, 0.9055, -0.5183), (-0.9629, 0.9482, 4.004), (-0.6022, -1.147, -0.5337), (-0.5557, -1.105, 3.989), (-0.6022, 0.8528, -0.5337), (-0.5557, 0.8955, 3.989)], [], [(0, 1, 3, 2), (2, 3, 7, 6), (6, 7, 5, 4), (4, 5, 1, 0), (2, 6, 4, 0), (7, 3, 1, 5)])
me_cube_157.materials.append(mat_material_009)
me_cube_157.use_remesh_preserve_volume = False
me_cube_157.use_remesh_preserve_attributes = False
me_cube_157.use_mirror_vertex_groups = False
me_cube_157.update()
me_cube_158 = bpy.data.meshes.new('Cube.158')
me_cube_158.from_pydata([(-1.009, -1.094, -0.5183), (-0.9629, -1.052, 4.004), (-1.009, 0.9055, -0.5183), (-0.9629, 0.9482, 4.004), (-0.6022, -1.147, -0.5337), (-0.5557, -1.105, 3.989), (-0.6022, 0.8528, -0.5337), (-0.5557, 0.8955, 3.989)], [], [(0, 1, 3, 2), (2, 3, 7, 6), (6, 7, 5, 4), (4, 5, 1, 0), (2, 6, 4, 0), (7, 3, 1, 5)])
me_cube_158.materials.append(mat_material_009)
me_cube_158.use_remesh_preserve_volume = False
me_cube_158.use_remesh_preserve_attributes = False
me_cube_158.use_mirror_vertex_groups = False
me_cube_158.update()
me_cube_159 = bpy.data.meshes.new('Cube.159')
me_cube_159.from_pydata([(-1.0, -1.0, -1.0), (-1.0, -1.0, 1.0), (-1.0, 0.3716, -1.0), (-1.0, 0.3716, 1.0), (-0.4075, -1.0, -1.0), (-0.4075, -1.0, 1.0), (-0.4075, 0.3716, -1.0), (-0.4075, 0.3716, 1.0), (-1.0, -1.0, 0.8), (-1.0, 0.3716, 0.8), (-0.4075, 0.3716, 0.8), (-0.4075, -1.0, 0.8), (-1.0, 0.3716, -0.82), (-0.4075, 0.3716, -0.82), (-0.4075, -1.0, -0.82), (-1.0, -1.0, -0.82), (-1.0, 0.2345, -1.0), (-1.0, 0.2345, 1.0), (-0.4075, 0.2345, -1.0), (-0.4075, 0.2345, 1.0), (-0.517, 0.2345, 0.8112), (-1.0, 0.2345, 0.8), (-1.0, 0.2345, -0.82), (-0.517, 0.2345, -0.8088), (-1.0, -0.8766, -1.0), (-0.4075, -0.8766, 1.0), (-0.517, -0.8766, 0.8112), (-0.517, -0.8766, -0.8088), (-1.0, -0.8766, 1.0), (-0.4075, -0.8766, -1.0), (-1.0, -0.8766, 0.8), (-1.0, -0.8766, -0.82), (-0.5853, 0.3374, -0.9504), (-0.5853, 0.3374, 0.95), (-0.5853, -0.966, -0.9504), (-0.5853, -0.966, 0.95), (-0.5853, -0.966, 0.76), (-0.5853, 0.3374, 0.76), (-0.5853, 0.3374, -0.7793), (-0.5853, -0.966, -0.7793), (-0.5853, 0.207, 0.95), (-0.5853, 0.207, -0.9504), (-0.5853, -0.8487, 0.95), (-0.5853, -0.8487, -0.9504)], [], [(21, 17, 3, 9), (37, 33, 7, 10), (26, 25, 5, 11), (36, 35, 1, 8), (43, 29, 4, 34), (42, 28, 1, 35), (39, 36, 8, 15), (27, 26, 11, 14), (38, 37, 10, 13), (22, 21, 9, 12), (16, 22, 12, 2), (32, 38, 13, 6), (29, 27, 14, 4), (34, 39, 15, 0), (6, 13, 23, 18), (24, 31, 22, 16), (31, 30, 21, 22), (13, 10, 20, 23), (33, 3, 17, 40), (32, 6, 18, 41), (10, 7, 19, 20), (30, 28, 17, 21), (8, 1, 28, 30), (15, 8, 30, 31), (0, 15, 31, 24), (18, 23, 27, 29), (23, 20, 26, 27), (40, 17, 28, 42), (41, 18, 29, 43), (20, 19, 25, 26), (16, 41, 43, 24), (19, 40, 42, 25), (2, 32, 41, 16), (7, 33, 40, 19), (4, 14, 39, 34), (2, 12, 38, 32), (12, 9, 37, 38), (14, 11, 36, 39), (25, 42, 35, 5), (24, 43, 34, 0), (11, 5, 35, 36), (9, 3, 33, 37)])
me_cube_159.polygons.foreach_set('material_index', [0, 0, 0, 0, 0, 0, 0, 0, 0, 0, 0, 0, 0, 0, 0, 0, 0, 0, 0, 0, 0, 0, 0, 0, 0, 0, 1, 0, 0, 0, 0, 0, 0, 0, 0, 0, 0, 0, 0, 0, 0, 0])
me_cube_159.materials.append(mat_material_007)
me_cube_159.materials.append(mat_material_008)
me_cube_159.use_remesh_preserve_volume = False
me_cube_159.use_remesh_preserve_attributes = False
me_cube_159.use_mirror_vertex_groups = False
me_cube_159.update()
me_cube_165 = bpy.data.meshes.new('Cube.165')
me_cube_165.from_pydata([(-1.0, -0.6732, -1.0), (-1.0, 5.909, -1.0), (-0.8556, -0.5289, -0.2894), (-1.0, -0.6732, -0.4337), (-0.8556, 5.764, -0.2894), (-1.0, 5.909, -0.4337), (-0.2813, -0.5289, -0.2894), (-0.1369, -0.6732, -0.4337), (-0.2813, 5.764, -0.2894), (-0.1369, 5.909, -0.4337), (-0.4001, -0.6732, -1.0), (-0.1369, -0.6732, -0.7368), (-0.1369, 5.909, -0.7368), (-0.4001, 5.909, -1.0)], [], [(8, 4, 2, 6), (1, 5, 9, 12, 13), (0, 3, 5, 1), (10, 11, 7, 3, 0), (2, 4, 5, 3), (4, 8, 9, 5), (8, 6, 7, 9), (6, 2, 3, 7), (12, 9, 7, 11), (10, 13, 12, 11), (1, 13, 10, 0)])
me_cube_165.materials.append(mat_material_010)
me_cube_165.use_remesh_preserve_volume = False
me_cube_165.use_remesh_preserve_attributes = False
me_cube_165.use_mirror_vertex_groups = False
me_cube_165.update()
me_cube_166 = bpy.data.meshes.new('Cube.166')
me_cube_166.from_pydata([(-1.0, -0.6732, -1.0), (-1.163, 8.977, -1.028), (-0.8556, -0.5289, -0.2894), (-1.0, -0.6732, -0.4337), (-1.019, 8.833, -0.3175), (-1.163, 8.977, -0.4618), (-0.2813, -0.5289, -0.2894), (-0.1369, -0.6732, -0.4337), (-0.4443, 8.833, -0.3175), (-0.3, 8.977, -0.4618), (-0.4001, -0.6732, -1.0), (-0.1369, -0.6732, -0.7368), (-0.3, 8.977, -0.7649), (-0.5631, 8.977, -1.028)], [], [(8, 4, 2, 6), (1, 5, 9, 12, 13), (0, 3, 5, 1), (10, 11, 7, 3, 0), (2, 4, 5, 3), (4, 8, 9, 5), (8, 6, 7, 9), (6, 2, 3, 7), (12, 9, 7, 11), (10, 13, 12, 11), (1, 13, 10, 0)])
me_cube_166.materials.append(mat_material_010)
me_cube_166.use_remesh_preserve_volume = False
me_cube_166.use_remesh_preserve_attributes = False
me_cube_166.use_mirror_vertex_groups = False
me_cube_166.update()
me_cube_167 = bpy.data.meshes.new('Cube.167')
me_cube_167.from_pydata([(-1.009, -1.094, -0.5183), (-0.9629, -1.052, 4.004), (-1.009, 0.9055, -0.5183), (-0.9629, 0.9482, 4.004), (-0.6022, -1.147, -0.5337), (-0.5557, -1.105, 3.989), (-0.6022, 0.8528, -0.5337), (-0.5557, 0.8955, 3.989)], [], [(0, 1, 3, 2), (2, 3, 7, 6), (6, 7, 5, 4), (4, 5, 1, 0), (2, 6, 4, 0), (7, 3, 1, 5)])
me_cube_167.materials.append(mat_material_009)
me_cube_167.use_remesh_preserve_volume = False
me_cube_167.use_remesh_preserve_attributes = False
me_cube_167.use_mirror_vertex_groups = False
me_cube_167.update()
me_cube_168 = bpy.data.meshes.new('Cube.168')
me_cube_168.from_pydata([(-1.009, -1.094, -0.5183), (-0.9629, -1.052, 4.004), (-1.009, 0.9055, -0.5183), (-0.9629, 0.9482, 4.004), (-0.6022, -1.147, -0.5337), (-0.5557, -1.105, 3.989), (-0.6022, 0.8528, -0.5337), (-0.5557, 0.8955, 3.989)], [], [(0, 1, 3, 2), (2, 3, 7, 6), (6, 7, 5, 4), (4, 5, 1, 0), (2, 6, 4, 0), (7, 3, 1, 5)])
me_cube_168.materials.append(mat_material_009)
me_cube_168.use_remesh_preserve_volume = False
me_cube_168.use_remesh_preserve_attributes = False
me_cube_168.use_mirror_vertex_groups = False
me_cube_168.update()
me_cube_169 = bpy.data.meshes.new('Cube.169')
me_cube_169.from_pydata([(-1.0, -0.6732, -1.0), (-1.163, 8.977, -1.028), (-0.8556, -0.5289, -0.2894), (-1.0, -0.6732, -0.4337), (-1.019, 8.833, -0.3175), (-1.163, 8.977, -0.4618), (-0.2813, -0.5289, -0.2894), (-0.1369, -0.6732, -0.4337), (-0.4443, 8.833, -0.3175), (-0.3, 8.977, -0.4618), (-0.4001, -0.6732, -1.0), (-0.1369, -0.6732, -0.7368), (-0.3, 8.977, -0.7649), (-0.5631, 8.977, -1.028)], [], [(8, 4, 2, 6), (1, 5, 9, 12, 13), (0, 3, 5, 1), (10, 11, 7, 3, 0), (2, 4, 5, 3), (4, 8, 9, 5), (8, 6, 7, 9), (6, 2, 3, 7), (12, 9, 7, 11), (10, 13, 12, 11), (1, 13, 10, 0)])
me_cube_169.materials.append(mat_material_010)
me_cube_169.use_remesh_preserve_volume = False
me_cube_169.use_remesh_preserve_attributes = False
me_cube_169.use_mirror_vertex_groups = False
me_cube_169.update()
me_cube_170 = bpy.data.meshes.new('Cube.170')
me_cube_170.from_pydata([(-1.0, -0.6732, -1.0), (-1.0, 5.909, -1.0), (-0.8556, -0.5289, -0.2894), (-1.0, -0.6732, -0.4337), (-0.8556, 5.764, -0.2894), (-1.0, 5.909, -0.4337), (-0.2813, -0.5289, -0.2894), (-0.1369, -0.6732, -0.4337), (-0.2813, 5.764, -0.2894), (-0.1369, 5.909, -0.4337), (-0.4001, -0.6732, -1.0), (-0.1369, -0.6732, -0.7368), (-0.1369, 5.909, -0.7368), (-0.4001, 5.909, -1.0)], [], [(8, 4, 2, 6), (1, 5, 9, 12, 13), (0, 3, 5, 1), (10, 11, 7, 3, 0), (2, 4, 5, 3), (4, 8, 9, 5), (8, 6, 7, 9), (6, 2, 3, 7), (12, 9, 7, 11), (10, 13, 12, 11), (1, 13, 10, 0)])
me_cube_170.materials.append(mat_material_010)
me_cube_170.use_remesh_preserve_volume = False
me_cube_170.use_remesh_preserve_attributes = False
me_cube_170.use_mirror_vertex_groups = False
me_cube_170.update()
me_cube_171 = bpy.data.meshes.new('Cube.171')
me_cube_171.from_pydata([(-1.0, -1.0, -1.0), (-1.0, -1.0, 1.0), (-1.0, 0.3716, -1.0), (-1.0, 0.3716, 1.0), (-0.4075, -1.0, -1.0), (-0.4075, -1.0, 1.0), (-0.4075, 0.3716, -1.0), (-0.4075, 0.3716, 1.0), (-1.0, -1.0, 0.8), (-1.0, 0.3716, 0.8), (-0.4075, 0.3716, 0.8), (-0.4075, -1.0, 0.8), (-1.0, 0.3716, -0.82), (-0.4075, 0.3716, -0.82), (-0.4075, -1.0, -0.82), (-1.0, -1.0, -0.82), (-1.0, 0.2345, -1.0), (-1.0, 0.2345, 1.0), (-0.4075, 0.2345, -1.0), (-0.4075, 0.2345, 1.0), (-0.517, 0.2345, 0.8112), (-1.0, 0.2345, 0.8), (-1.0, 0.2345, -0.82), (-0.517, 0.2345, -0.8088), (-1.0, -0.8766, -1.0), (-0.4075, -0.8766, 1.0), (-0.517, -0.8766, 0.8112), (-0.517, -0.8766, -0.8088), (-1.0, -0.8766, 1.0), (-0.4075, -0.8766, -1.0), (-1.0, -0.8766, 0.8), (-1.0, -0.8766, -0.82), (-0.5853, 0.3374, -0.9504), (-0.5853, 0.3374, 0.95), (-0.5853, -0.966, -0.9504), (-0.5853, -0.966, 0.95), (-0.5853, -0.966, 0.76), (-0.5853, 0.3374, 0.76), (-0.5853, 0.3374, -0.7793), (-0.5853, -0.966, -0.7793), (-0.5853, 0.207, 0.95), (-0.5853, 0.207, -0.9504), (-0.5853, -0.8487, 0.95), (-0.5853, -0.8487, -0.9504)], [], [(21, 17, 3, 9), (37, 33, 7, 10), (26, 25, 5, 11), (36, 35, 1, 8), (43, 29, 4, 34), (42, 28, 1, 35), (39, 36, 8, 15), (27, 26, 11, 14), (38, 37, 10, 13), (22, 21, 9, 12), (16, 22, 12, 2), (32, 38, 13, 6), (29, 27, 14, 4), (34, 39, 15, 0), (6, 13, 23, 18), (24, 31, 22, 16), (31, 30, 21, 22), (13, 10, 20, 23), (33, 3, 17, 40), (32, 6, 18, 41), (10, 7, 19, 20), (30, 28, 17, 21), (8, 1, 28, 30), (15, 8, 30, 31), (0, 15, 31, 24), (18, 23, 27, 29), (23, 20, 26, 27), (40, 17, 28, 42), (41, 18, 29, 43), (20, 19, 25, 26), (16, 41, 43, 24), (19, 40, 42, 25), (2, 32, 41, 16), (7, 33, 40, 19), (4, 14, 39, 34), (2, 12, 38, 32), (12, 9, 37, 38), (14, 11, 36, 39), (25, 42, 35, 5), (24, 43, 34, 0), (11, 5, 35, 36), (9, 3, 33, 37)])
me_cube_171.polygons.foreach_set('material_index', [0, 0, 0, 0, 0, 0, 0, 0, 0, 0, 0, 0, 0, 0, 0, 0, 0, 0, 0, 0, 0, 0, 0, 0, 0, 0, 1, 0, 0, 0, 0, 0, 0, 0, 0, 0, 0, 0, 0, 0, 0, 0])
me_cube_171.materials.append(mat_material_007)
me_cube_171.materials.append(mat_material_008)
me_cube_171.use_remesh_preserve_volume = False
me_cube_171.use_remesh_preserve_attributes = False
me_cube_171.use_mirror_vertex_groups = False
me_cube_171.update()
me_cube_213 = bpy.data.meshes.new('Cube.213')
me_cube_213.from_pydata([(-10.77, -1.0, -1.0), (-10.77, -1.0, -0.06269), (-10.77, 1.0, -1.0), (-10.77, 1.0, -0.06269), (1.426, -1.0, -1.0), (1.426, -1.0, -0.06269), (1.426, 1.0, -1.0), (1.426, 1.0, -0.06269)], [], [(0, 1, 3, 2), (2, 3, 7, 6), (6, 7, 5, 4), (4, 5, 1, 0), (2, 6, 4, 0), (7, 3, 1, 5)])
me_cube_213.materials.append(mat_material_003)
me_cube_213.use_remesh_preserve_volume = False
me_cube_213.use_remesh_preserve_attributes = False
me_cube_213.use_mirror_vertex_groups = False
me_cube_213.update()

# ---- objects
ob_cube = bpy.data.objects.new('Cube', me_cube_010)
ob_cube_002 = bpy.data.objects.new('Cube.002', me_cube_007)
ob_cube_003 = bpy.data.objects.new('Cube.003', me_cube_008)
ob_cube_004 = bpy.data.objects.new('Cube.004', me_cube_008)
ob_cube_005 = bpy.data.objects.new('Cube.005', me_cube_009)
ob_cube_006 = bpy.data.objects.new('Cube.006', me_cube_043)
ob_cube_007 = bpy.data.objects.new('Cube.007', me_cube_044)
ob_cube_008 = bpy.data.objects.new('Cube.008', me_cube_065)
ob_cube_009 = bpy.data.objects.new('Cube.009', me_cube_057)
ob_cube_010 = bpy.data.objects.new('Cube.010', me_cube_047)
ob_cube_011 = bpy.data.objects.new('Cube.011', me_cube_058)
ob_cube_012 = bpy.data.objects.new('Cube.012', me_cube_049)
ob_cube_013 = bpy.data.objects.new('Cube.013', me_cube_059)
ob_cube_014 = bpy.data.objects.new('Cube.014', me_cube_060)
ob_cube_015 = bpy.data.objects.new('Cube.015', me_cube_066)
ob_cube_016 = bpy.data.objects.new('Cube.016', me_cube_062)
ob_cube_017 = bpy.data.objects.new('Cube.017', me_cube_054)
ob_cube_018 = bpy.data.objects.new('Cube.018', me_cube_067)
ob_cube_019 = bpy.data.objects.new('Cube.019', me_cube_063)
ob_cube_020 = bpy.data.objects.new('Cube.020', me_cube_064)
ob_cube_021 = bpy.data.objects.new('Cube.021', me_cube_068)
ob_cube_022 = bpy.data.objects.new('Cube.022', me_cube_069)
ob_cube_023 = bpy.data.objects.new('Cube.023', me_cube_070)
ob_cube_024 = bpy.data.objects.new('Cube.024', me_cube_075)
ob_cube_025 = bpy.data.objects.new('Cube.025', me_cube_076)
ob_cube_026 = bpy.data.objects.new('Cube.026', me_cube_078)
ob_cube_027 = bpy.data.objects.new('Cube.027', me_cube_074)
ob_cube_028 = bpy.data.objects.new('Cube.028', me_cube_080)
ob_cube_029 = bpy.data.objects.new('Cube.029', me_cube_041)
ob_cube_030 = bpy.data.objects.new('Cube.030', me_cube_082)
ob_cube_031 = bpy.data.objects.new('Cube.031', me_cube_083)
ob_cube_032 = bpy.data.objects.new('Cube.032', me_cube_084)
ob_cube_033 = bpy.data.objects.new('Cube.033', me_cube_085)
ob_cube_034 = bpy.data.objects.new('Cube.034', me_cube_086)
ob_cube_035 = bpy.data.objects.new('Cube.035', me_cube_087)
ob_cube_036 = bpy.data.objects.new('Cube.036', me_cube_088)
ob_cube_037 = bpy.data.objects.new('Cube.037', me_cube_089)
ob_cube_038 = bpy.data.objects.new('Cube.038', me_cube_090)
ob_cube_039 = bpy.data.objects.new('Cube.039', me_cube_091)
ob_cube_045 = bpy.data.objects.new('Cube.045', me_cube_101)
ob_cube_046 = bpy.data.objects.new('Cube.046', me_cube_102)
ob_cube_050 = bpy.data.objects.new('Cube.050', me_cube_106)
ob_cube_051 = bpy.data.objects.new('Cube.051', me_cube_107)
ob_cube_052 = bpy.data.objects.new('Cube.052', me_cube_108)
ob_cube_053 = bpy.data.objects.new('Cube.053', me_cube_109)
ob_cube_054 = bpy.data.objects.new('Cube.054', me_cube_110)
ob_cube_055 = bpy.data.objects.new('Cube.055', me_cube_111)
ob_cube_078 = bpy.data.objects.new('Cube.078', me_cube_137)
ob_cube_079 = bpy.data.objects.new('Cube.079', me_cube_138)
ob_cube_080 = bpy.data.objects.new('Cube.080', me_cube_139)
ob_cube_081 = bpy.data.objects.new('Cube.081', me_cube_140)
ob_cube_082 = bpy.data.objects.new('Cube.082', me_cube_141)
ob_cube_083 = bpy.data.objects.new('Cube.083', me_cube_142)
ob_cube_084 = bpy.data.objects.new('Cube.084', me_cube_143)
ob_cube_085 = bpy.data.objects.new('Cube.085', me_cube_144)
ob_cube_089 = bpy.data.objects.new('Cube.089', me_cube_148)
ob_cube_090 = bpy.data.objects.new('Cube.090', me_cube_149)
ob_cube_091 = bpy.data.objects.new('Cube.091', me_cube_150)
ob_cube_092 = bpy.data.objects.new('Cube.092', me_cube_151)
ob_cube_098 = bpy.data.objects.new('Cube.098', me_cube_157)
ob_cube_099 = bpy.data.objects.new('Cube.099', me_cube_158)
ob_cube_100 = bpy.data.objects.new('Cube.100', me_cube_159)
ob_cube_106 = bpy.data.objects.new('Cube.106', me_cube_165)
ob_cube_107 = bpy.data.objects.new('Cube.107', me_cube_166)
ob_cube_108 = bpy.data.objects.new('Cube.108', me_cube_167)
ob_cube_109 = bpy.data.objects.new('Cube.109', me_cube_168)
ob_cube_110 = bpy.data.objects.new('Cube.110', me_cube_169)
ob_cube_111 = bpy.data.objects.new('Cube.111', me_cube_170)
ob_cube_112 = bpy.data.objects.new('Cube.112', me_cube_171)
ob_cube_152 = bpy.data.objects.new('Cube.152', me_cube_213)

# ---- transforms, parenting, visibility, modifiers, constraints
ob_cube.location = (0.1446, -1.772, 8.455)
ob_cube.scale = (0.09455, 0.09455, 0.09455)
ob_cube.lineart.crease_threshold = 0.0
ob_cube_002.location = (0.1261, 0.1403, 3.09)
ob_cube_002.scale = (2.714, 2.714, 2.714)
ob_cube_002.lineart.crease_threshold = 0.0
ob_cube_003.location = (2.875, 1.808, 5.675)
ob_cube_003.scale = (-0.09067, -0.09067, -0.09067)
ob_cube_003.lineart.crease_threshold = 0.0
ob_cube_004.location = (-2.598, 1.808, 5.681)
ob_cube_004.scale = (-0.09067, -0.09067, -0.09067)
ob_cube_004.lineart.crease_threshold = 0.0
ob_cube_005.location = (2.222, 0.12, 6.321)
ob_cube_005.scale = (0.578, 0.578, 0.578)
ob_cube_005.lineart.crease_threshold = 0.0
ob_cube_006.location = (0.378, 2.955, 8.428)
ob_cube_006.rotation_euler = (-0.7854, 5.339e-08, -1.571)
ob_cube_006.scale = (0.09455, 0.09455, 0.09455)
ob_cube_006.lineart.crease_threshold = 0.0
ob_cube_007.location = (4.926, 0.6531, 2.758)
ob_cube_007.rotation_euler = (0.0, -0.0, -0.02541)
ob_cube_007.scale = (2.714, 2.714, 2.714)
ob_cube_007.lineart.crease_threshold = 0.0
ob_cube_008.location = (-0.5989, 2.771, 3.93)
ob_cube_008.rotation_euler = (1.143, 0.04543, 1.543)
ob_cube_008.scale = (0.1569, 0.1569, 0.1569)
ob_cube_008.lineart.crease_threshold = 0.0
ob_cube_009.location = (-0.6014, 2.76, 4.786)
ob_cube_009.rotation_euler = (-0.3225, -0.02332, 1.523)
ob_cube_009.scale = (0.1569, 0.1569, 0.1569)
ob_cube_009.lineart.crease_threshold = 0.0
ob_cube_010.location = (0.7841, 3.105, 4.601)
ob_cube_010.rotation_euler = (0.0892, 0.09907, 1.667)
ob_cube_010.scale = (0.8102, 0.8102, 0.8102)
ob_cube_010.lineart.crease_threshold = 0.0
ob_cube_011.location = (-1.128, 3.126, 4.361)
ob_cube_011.rotation_euler = (-0.3635, 0.07697, 1.502)
ob_cube_011.scale = (0.8289, 0.8289, 0.8289)
ob_cube_011.lineart.crease_threshold = 0.0
ob_cube_012.location = (2.842, 0.2277, 6.283)
ob_cube_012.rotation_euler = (-0.006095, 0.09946, -0.0006052)
ob_cube_012.scale = (0.1768, 0.1768, 0.1768)
ob_cube_012.lineart.crease_threshold = 0.0
ob_cube_013.location = (3.184, 1.603, 4.453)
ob_cube_013.rotation_euler = (0.09636, 0.09927, -0.02718)
ob_cube_013.scale = (0.743, 0.743, 0.743)
ob_cube_013.lineart.crease_threshold = 0.0
ob_cube_014.location = (2.856, 1.011, 4.585)
ob_cube_014.rotation_euler = (0.1355, 0.0003809, -0.05347)
ob_cube_014.scale = (0.1407, 0.1407, 0.1407)
ob_cube_014.lineart.crease_threshold = 0.0
ob_cube_015.location = (1.154, 2.759, 3.964)
ob_cube_015.rotation_euler = (1.632, 0.05335, 1.567)
ob_cube_015.scale = (0.1534, 0.1534, 0.1534)
ob_cube_015.lineart.crease_threshold = 0.0
ob_cube_016.location = (2.855, -1.073, 3.924)
ob_cube_016.rotation_euler = (7.538, 0.06236, -0.06896)
ob_cube_016.scale = (0.1725, 0.1725, 0.1725)
ob_cube_016.lineart.crease_threshold = 0.0
ob_cube_017.location = (1.468, 2.83, 4.75)
ob_cube_017.rotation_euler = (0.1284, -0.0, 1.641)
ob_cube_017.scale = (0.1534, 0.1534, 0.1534)
ob_cube_017.lineart.crease_threshold = 0.0
ob_cube_018.location = (2.853, 1.361, 3.865)
ob_cube_018.rotation_euler = (1.632, 0.05335, 0.3026)
ob_cube_018.scale = (0.1407, 0.1407, 0.1407)
ob_cube_018.lineart.crease_threshold = 0.0
ob_cube_019.location = (2.857, -1.171, 4.685)
ob_cube_019.rotation_euler = (6.055, -0.01869, -0.0501)
ob_cube_019.scale = (0.1425, 0.1425, 0.1425)
ob_cube_019.lineart.crease_threshold = 0.0
ob_cube_020.location = (3.189, -0.6584, 4.346)
ob_cube_020.rotation_euler = (6.014, 0.08305, -0.06084)
ob_cube_020.scale = (0.7527, 0.7527, 0.7527)
ob_cube_020.lineart.crease_threshold = 0.0
ob_cube_021.location = (2.879, -1.122, 3.859)
ob_cube_021.rotation_euler = (1.384, 0.1279, 0.2799)
ob_cube_021.scale = (0.1425, 0.1425, 0.1425)
ob_cube_021.lineart.crease_threshold = 0.0
ob_cube_022.location = (0.1727, 3.228, 1.324)
ob_cube_022.rotation_euler = (0.1987, -0.05272, 0.0)
ob_cube_022.scale = (0.7033, 0.9865, 0.9865)
ob_cube_022.lineart.crease_threshold = 0.0
ob_cube_023.location = (0.8152, 2.251, 8.089)
ob_cube_023.scale = (-0.2912, -0.2912, -0.2912)
ob_cube_023.lineart.crease_threshold = 0.0
ob_cube_024.location = (0.8152, 2.251, 9.03)
ob_cube_024.scale = (-0.2912, -0.2912, -0.2912)
ob_cube_024.lineart.crease_threshold = 0.0
ob_cube_025.location = (2.822, 1.511, 0.3219)
ob_cube_025.scale = (0.1761, 0.1761, 0.1761)
ob_cube_025.lineart.crease_threshold = 0.0
ob_cube_026.location = (1.418, 3.121, 0.567)
ob_cube_026.scale = (0.3022, 0.3022, 0.3022)
ob_cube_026.lineart.crease_threshold = 0.0
ob_cube_027.location = (1.002, 2.075, 8.521)
ob_cube_027.scale = (0.05969, 0.05969, 0.05969)
ob_cube_027.lineart.crease_threshold = 0.0
ob_cube_028.location = (0.5419, 2.844, 0.7158)
ob_cube_028.rotation_euler = (0.1745, -0.05272, 0.0)
ob_cube_028.scale = (0.1883, 0.1883, 0.1883)
ob_cube_028.lineart.crease_threshold = 0.0
ob_cube_029.location = (-0.1044, -2.154, 8.428)
ob_cube_029.rotation_euler = (-0.7854, 5.339e-08, -4.712)
ob_cube_029.scale = (0.09455, 0.09455, 0.09455)
ob_cube_029.lineart.crease_threshold = 0.0
ob_cube_030.location = (0.4647, 2.904, 0.6642)
ob_cube_030.rotation_euler = (0.1724, -0.05272, 0.0)
ob_cube_030.scale = (0.1669, 0.1669, 0.1669)
ob_cube_030.lineart.crease_threshold = 0.0
ob_cube_031.location = (0.04632, 2.904, 0.6421)
ob_cube_031.rotation_euler = (0.1724, -0.05272, 0.0)
ob_cube_031.scale = (0.1669, 0.1669, 0.1669)
ob_cube_031.lineart.crease_threshold = 0.0
ob_cube_032.location = (-0.3469, 2.904, 0.6213)
ob_cube_032.rotation_euler = (0.1724, -0.05272, 0.0)
ob_cube_032.scale = (0.1669, 0.1669, 0.1669)
ob_cube_032.lineart.crease_threshold = 0.0
ob_cube_033.location = (-2.45, -0.8368, 3.872)
ob_cube_033.rotation_euler = (1.43, 0.24, -2.754)
ob_cube_033.scale = (0.1425, 0.1425, 0.1425)
ob_cube_033.lineart.crease_threshold = 0.0
ob_cube_034.location = (-2.77, -1.328, 4.324)
ob_cube_034.rotation_euler = (6.019, 0.2037, -3.103)
ob_cube_034.scale = (0.7527, 0.7527, 0.7527)
ob_cube_034.lineart.crease_threshold = 0.0
ob_cube_035.location = (-2.533, -0.7856, 4.694)
ob_cube_035.rotation_euler = (6.061, 0.1019, -3.092)
ob_cube_035.scale = (0.1425, 0.1425, 0.1425)
ob_cube_035.lineart.crease_threshold = 0.0
ob_cube_036.location = (-2.491, 1.737, 4.57)
ob_cube_036.rotation_euler = (6.51, 0.08199, -3.106)
ob_cube_036.scale = (0.1425, 0.1425, 0.1425)
ob_cube_036.lineart.crease_threshold = 0.0
ob_cube_037.location = (-2.761, 1.101, 4.468)
ob_cube_037.rotation_euler = (6.474, 0.178, -3.07)
ob_cube_037.scale = (0.7527, 0.7527, 0.7527)
ob_cube_037.lineart.crease_threshold = 0.0
ob_cube_038.location = (-2.421, 1.331, 3.852)
ob_cube_038.rotation_euler = (1.848, 0.06571, -2.745)
ob_cube_038.scale = (0.1425, 0.1425, 0.1425)
ob_cube_038.lineart.crease_threshold = 0.0
ob_cube_039.location = (-0.3966, 2.918, 1.345)
ob_cube_039.scale = (0.06399, 0.06399, 0.06399)
ob_cube_039.lineart.crease_threshold = 0.0
ob_cube_045.location = (0.592, -1.519, 8.299)
ob_cube_045.rotation_euler = (0.0, 0.7854, 0.0)
ob_cube_045.scale = (0.1658, 0.1658, 0.1658)
ob_cube_045.lineart.crease_threshold = 0.0
ob_cube_046.location = (-0.3426, 2.143, 8.299)
ob_cube_046.rotation_euler = (0.0, 0.7854, 3.142)
ob_cube_046.scale = (0.1658, 0.1658, 0.1658)
ob_cube_046.lineart.crease_threshold = 0.0
ob_cube_050.location = (2.779, 0.1032, 6.129)
ob_cube_050.rotation_euler = (1.384, 0.1279, 0.3815)
ob_cube_050.scale = (0.04011, 0.04011, 0.04011)
ob_cube_050.lineart.crease_threshold = 0.0
ob_cube_051.location = (2.774, 0.08875, 6.362)
ob_cube_051.rotation_euler = (6.055, -0.01869, 0.05148)
ob_cube_051.scale = (0.04011, 0.04011, 0.04011)
ob_cube_051.lineart.crease_threshold = 0.0
ob_cube_052.location = (-2.601, 0.5034, 6.362)
ob_cube_052.rotation_euler = (6.055, -0.01869, -3.09)
ob_cube_052.scale = (0.04011, 0.04011, 0.04011)
ob_cube_052.lineart.crease_threshold = 0.0
ob_cube_053.location = (-2.606, 0.4889, 6.129)
ob_cube_053.rotation_euler = (1.384, 0.1279, -2.76)
ob_cube_053.scale = (0.04011, 0.04011, 0.04011)
ob_cube_053.lineart.crease_threshold = 0.0
ob_cube_054.location = (-2.669, 0.3644, 6.283)
ob_cube_054.rotation_euler = (-0.006095, 0.09946, -3.142)
ob_cube_054.scale = (0.1768, 0.1768, 0.1768)
ob_cube_054.lineart.crease_threshold = 0.0
ob_cube_055.location = (-2.049, 0.4721, 6.321)
ob_cube_055.rotation_euler = (0.0, -0.0, -3.142)
ob_cube_055.scale = (0.578, 0.578, 0.578)
ob_cube_055.lineart.crease_threshold = 0.0
ob_cube_078.location = (2.881, 2.132, 4.1)
ob_cube_078.rotation_euler = (0.1141, 0.08152, -0.1907)
ob_cube_078.scale = (0.2549, 0.2549, 0.2549)
ob_cube_078.lineart.crease_threshold = 0.0
ob_cube_079.location = (2.881, 0.7348, 3.935)
ob_cube_079.rotation_euler = (0.1141, 0.08152, 0.1832)
ob_cube_079.scale = (0.2549, 0.2549, 0.2549)
ob_cube_079.lineart.crease_threshold = 0.0
ob_cube_080.location = (3.036, -1.171, 4.079)
ob_cube_080.rotation_euler = (-0.2587, 0.0006027, -0.2704)
ob_cube_080.scale = (0.2549, 0.2549, 0.2549)
ob_cube_080.lineart.crease_threshold = 0.0
ob_cube_081.location = (2.881, -0.2752, 3.798)
ob_cube_081.rotation_euler = (-0.203, 0.01978, -0.2313)
ob_cube_081.scale = (0.2549, 0.2549, 0.2549)
ob_cube_081.lineart.crease_threshold = 0.0
ob_cube_082.location = (1.477, 2.91, 3.992)
ob_cube_082.rotation_euler = (0.1575, -0.03228, 2.778)
ob_cube_082.scale = (0.2549, 0.2549, 0.2549)
ob_cube_082.lineart.crease_threshold = 0.0
ob_cube_083.location = (0.3046, 2.801, 4.158)
ob_cube_083.rotation_euler = (0.1141, 0.08152, 1.458)
ob_cube_083.scale = (0.2549, 0.2549, 0.2549)
ob_cube_083.lineart.crease_threshold = 0.0
ob_cube_084.location = (-1.393, 2.887, 3.741)
ob_cube_084.rotation_euler = (-0.3262, -0.06697, 1.249)
ob_cube_084.scale = (0.2549, 0.2549, 0.2549)
ob_cube_084.lineart.crease_threshold = 0.0
ob_cube_085.location = (-0.07952, 2.883, 4.214)
ob_cube_085.rotation_euler = (-0.3518, 0.09771, 2.011)
ob_cube_085.scale = (0.2549, 0.2549, 0.2549)
ob_cube_085.lineart.crease_threshold = 0.0
ob_cube_089.location = (-2.629, 1.605, 4.0)
ob_cube_089.rotation_euler = (0.1496, -0.2038, 4.571)
ob_cube_089.scale = (0.2549, 0.2549, 0.2549)
ob_cube_089.lineart.crease_threshold = 0.0
ob_cube_090.location = (-2.562, 0.5609, 4.131)
ob_cube_090.rotation_euler = (0.1414, 0.2358, 2.94)
ob_cube_090.scale = (0.2549, 0.2549, 0.2549)
ob_cube_090.lineart.crease_threshold = 0.0
ob_cube_091.location = (-2.509, -1.655, 3.784)
ob_cube_091.rotation_euler = (-0.2979, 0.1274, 2.859)
ob_cube_091.scale = (0.2549, 0.2549, 0.2549)
ob_cube_091.lineart.crease_threshold = 0.0
ob_cube_092.location = (-2.583, -0.3412, 4.126)
ob_cube_092.rotation_euler = (-0.2109, 0.2358, 3.331)
ob_cube_092.scale = (0.2549, 0.2549, 0.2549)
ob_cube_092.lineart.crease_threshold = 0.0
ob_cube_098.location = (-2.712, 0.8436, 1.226)
ob_cube_098.rotation_euler = (-0.1623, -0.1862, 2.945)
ob_cube_098.scale = (0.2549, 0.2549, 0.2549)
ob_cube_098.lineart.crease_threshold = 0.0
ob_cube_099.location = (-2.805, 1.77, 1.54)
ob_cube_099.rotation_euler = (-0.2098, -0.2036, 2.905)
ob_cube_099.scale = (0.2549, 0.2549, 0.2549)
ob_cube_099.lineart.crease_threshold = 0.0
ob_cube_100.location = (-2.913, 1.215, 1.829)
ob_cube_100.rotation_euler = (6.019, -0.1268, 3.119)
ob_cube_100.scale = (0.7527, 0.7527, 0.7527)
ob_cube_100.lineart.crease_threshold = 0.0
ob_cube_106.location = (-2.508, 1.758, 2.101)
ob_cube_106.rotation_euler = (2.987, 3.364, 6.191)
ob_cube_106.scale = (0.1407, 0.1407, 0.1407)
ob_cube_106.lineart.crease_threshold = 0.0
ob_cube_107.location = (-2.672, 1.644, 1.326)
ob_cube_107.rotation_euler = (1.286, -0.05957, 3.374)
ob_cube_107.scale = (0.1407, 0.1407, 0.1407)
ob_cube_107.lineart.crease_threshold = 0.0
ob_cube_108.location = (2.983, 0.7348, 1.506)
ob_cube_108.rotation_euler = (0.07051, -0.1533, 0.1848)
ob_cube_108.scale = (0.2549, 0.2549, 0.2549)
ob_cube_108.lineart.crease_threshold = 0.0
ob_cube_109.location = (2.944, 2.132, 1.667)
ob_cube_109.rotation_euler = (0.1595, -0.153, -0.1923)
ob_cube_109.scale = (0.2549, 0.2549, 0.2549)
ob_cube_109.lineart.crease_threshold = 0.0
ob_cube_110.location = (2.972, 1.361, 1.432)
ob_cube_110.rotation_euler = (1.561, -0.1745, 0.3069)
ob_cube_110.scale = (0.1407, 0.1407, 0.1407)
ob_cube_110.lineart.crease_threshold = 0.0
ob_cube_111.location = (2.806, 1.011, 2.132)
ob_cube_111.rotation_euler = (0.1485, -0.2381, -0.05503)
ob_cube_111.scale = (0.1407, 0.1407, 0.1407)
ob_cube_111.lineart.crease_threshold = 0.0
ob_cube_112.location = (3.155, 1.603, 2.081)
ob_cube_112.rotation_euler = (0.1029, -0.1395, -0.02732)
ob_cube_112.scale = (0.743, 0.743, 0.743)
ob_cube_112.lineart.crease_threshold = 0.0
ob_cube_152.location = (0.5491, 3.121, 0.5902)
ob_cube_152.scale = (0.09283, 0.09283, 0.09283)
ob_cube_152.lineart.crease_threshold = 0.0

# ---- collection membership
col_collection_1.objects.link(ob_cube)
col_collection_1.objects.link(ob_cube_002)
col_collection_1.objects.link(ob_cube_003)
col_collection_1.objects.link(ob_cube_004)
col_collection_1.objects.link(ob_cube_005)
col_collection_1.objects.link(ob_cube_006)
col_collection_1.objects.link(ob_cube_007)
col_collection_1.objects.link(ob_cube_008)
col_collection_1.objects.link(ob_cube_009)
col_collection_1.objects.link(ob_cube_010)
col_collection_1.objects.link(ob_cube_011)
col_collection_1.objects.link(ob_cube_012)
col_collection_1.objects.link(ob_cube_013)
col_collection_1.objects.link(ob_cube_014)
col_collection_1.objects.link(ob_cube_015)
col_collection_1.objects.link(ob_cube_016)
col_collection_1.objects.link(ob_cube_017)
col_collection_1.objects.link(ob_cube_018)
col_collection_1.objects.link(ob_cube_019)
col_collection_1.objects.link(ob_cube_020)
col_collection_1.objects.link(ob_cube_021)
col_collection_1.objects.link(ob_cube_022)
col_collection_1.objects.link(ob_cube_023)
col_collection_1.objects.link(ob_cube_024)
col_collection_1.objects.link(ob_cube_025)
col_collection_1.objects.link(ob_cube_026)
col_collection_1.objects.link(ob_cube_027)
col_collection_1.objects.link(ob_cube_028)
col_collection_1.objects.link(ob_cube_029)
col_collection_1.objects.link(ob_cube_030)
col_collection_1.objects.link(ob_cube_031)
col_collection_1.objects.link(ob_cube_032)
col_collection_1.objects.link(ob_cube_033)
col_collection_1.objects.link(ob_cube_034)
col_collection_1.objects.link(ob_cube_035)
col_collection_1.objects.link(ob_cube_036)
col_collection_1.objects.link(ob_cube_037)
col_collection_1.objects.link(ob_cube_038)
col_collection_1.objects.link(ob_cube_039)
col_collection_1.objects.link(ob_cube_045)
col_collection_1.objects.link(ob_cube_046)
col_collection_1.objects.link(ob_cube_050)
col_collection_1.objects.link(ob_cube_051)
col_collection_1.objects.link(ob_cube_052)
col_collection_1.objects.link(ob_cube_053)
col_collection_1.objects.link(ob_cube_054)
col_collection_1.objects.link(ob_cube_055)
col_collection_1.objects.link(ob_cube_078)
col_collection_1.objects.link(ob_cube_079)
col_collection_1.objects.link(ob_cube_080)
col_collection_1.objects.link(ob_cube_081)
col_collection_1.objects.link(ob_cube_082)
col_collection_1.objects.link(ob_cube_083)
col_collection_1.objects.link(ob_cube_084)
col_collection_1.objects.link(ob_cube_085)
col_collection_1.objects.link(ob_cube_089)
col_collection_1.objects.link(ob_cube_090)
col_collection_1.objects.link(ob_cube_091)
col_collection_1.objects.link(ob_cube_092)
col_collection_1.objects.link(ob_cube_098)
col_collection_1.objects.link(ob_cube_099)
col_collection_1.objects.link(ob_cube_100)
col_collection_1.objects.link(ob_cube_106)
col_collection_1.objects.link(ob_cube_107)
col_collection_1.objects.link(ob_cube_108)
col_collection_1.objects.link(ob_cube_109)
col_collection_1.objects.link(ob_cube_110)
col_collection_1.objects.link(ob_cube_111)
col_collection_1.objects.link(ob_cube_112)
col_collection_1.objects.link(ob_cube_152)

# ---- scene / render settings (as saved in the file)
scene.frame_start = 1; scene.frame_end = 250; scene.frame_set(1)
scene.render.engine = 'CYCLES'
scene.render.resolution_percentage = 50
scene.render.dither_intensity = 0.0
scene.cycles.use_denoising = False
scene.cycles.samples = 128
scene.cycles.sampling_pattern = 'TABULATED_SOBOL'
scene.cycles.use_adaptive_sampling = False
scene.cycles.use_light_tree = False
scene.cycles.blur_glossy = 0.0
scene.cycles.sample_clamp_indirect = 0.0
scene.view_settings.view_transform = 'Standard'
bpy.context.view_layer.update()

# ---- added for rendering (the .blend has no active camera and no usable light): camera, sun
cam_auto = bpy.data.cameras.new('AutoCamera')
cam_auto.lens = 50.0
cam_auto.sensor_width = 36.0
cam_auto.clip_end = 1000.0
ob_auto_camera = bpy.data.objects.new('AutoCamera', cam_auto)
scene.collection.objects.link(ob_auto_camera)
ob_auto_camera.location = (13.8284, -16.459, 15.1327)
ob_auto_camera.rotation_euler = (1.09748, -7.21219e-08, 0.694738)
scene.camera = ob_auto_camera
light_auto_sun = bpy.data.lights.new('AutoSun', 'SUN')
light_auto_sun.energy = 3.0
light_auto_sun.angle = 0.0523599
ob_auto_sun = bpy.data.objects.new('AutoSun', light_auto_sun)
scene.collection.objects.link(ob_auto_sun)
ob_auto_sun.rotation_euler = (0.872665, 0.174533, 0.523599)
bpy.context.view_layer.update()
